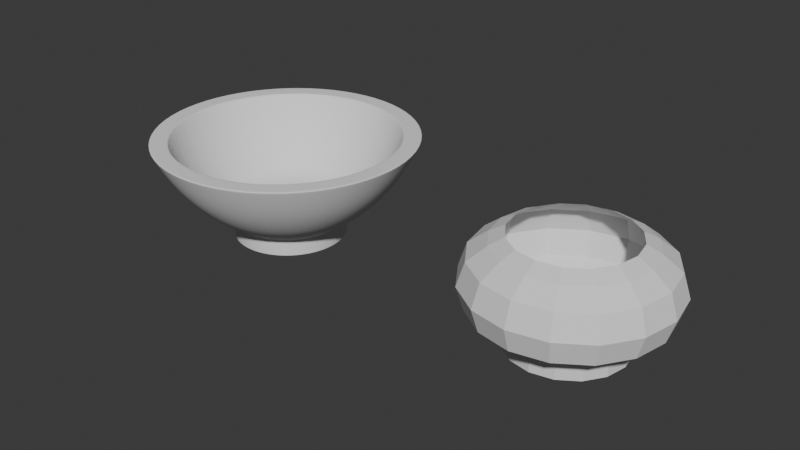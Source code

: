# Source: breakfast.blend  (saved by Blender 4.0.36; exported with 4.5.12 LTS)
import bpy
from mathutils import Matrix  # noqa: F401  (used for matrix-valued properties, if any)

bpy.ops.wm.read_factory_settings(use_empty=True)
scene = bpy.context.scene
scene.name = 'Scene'

# ---- collections
col_collection = bpy.data.collections.new('Collection'); scene.collection.children.link(col_collection)

# ---- world
world_world = bpy.data.worlds.new('World'); scene.world = world_world
world_world.use_nodes = True; world_world.node_tree.nodes.clear()
_N = world_world.node_tree.nodes; _L = world_world.node_tree.links
n0 = _N.new('ShaderNodeOutputWorld'); n0.name = 'World Output'; n0.location = (300, 300)
n1 = _N.new('ShaderNodeBackground'); n1.name = 'Background'; n1.location = (10, 300)
n1.inputs[0].default_value = (0.05088, 0.05088, 0.05088, 1.0)
_L.new(n1.outputs[0], n0.inputs[0])
n0.is_active_output = True
world_world.color = (0.05088, 0.05088, 0.05088)
world_world.use_sun_shadow = False
world_world.sun_shadow_jitter_overblur = 0.0

# ---- meshes
me_circle = bpy.data.meshes.new('Circle')
me_circle.from_pydata([(8.004e-09, 0.4655, 0.0), (-0.1781, 0.4301, 0.0), (-0.3292, 0.3292, 0.0), (-0.4301, 0.1781, 0.0), (-0.4655, -6.512e-09, 0.0), (-0.4301, -0.1781, 0.0), (-0.3292, -0.3292, 0.0), (-0.1781, -0.4301, 0.0), (8.004e-09, -0.4655, 0.0), (0.1781, -0.4301, 0.0), (0.3292, -0.3292, 0.0), (0.4301, -0.1781, 0.0), (0.4655, -6.512e-09, 0.0), (0.4301, 0.1781, 0.0), (0.3292, 0.3292, 0.0), (0.1781, 0.4301, 0.0), (5.967e-09, 0.5995, 0.174), (-0.2294, 0.5539, 0.174), (-0.4239, 0.4239, 0.174), (-0.5539, 0.2294, 0.174), (-0.5995, -4.475e-09, 0.174), (-0.5539, -0.2294, 0.174), (-0.4239, -0.4239, 0.174), (-0.2294, -0.5539, 0.174), (5.967e-09, -0.5995, 0.174), (0.2294, -0.5539, 0.174), (0.4239, -0.4239, 0.174), (0.5539, -0.2294, 0.174), (0.5995, -4.475e-09, 0.174), (0.5539, 0.2294, 0.174), (0.4239, 0.4239, 0.174), (0.2294, 0.5539, 0.174), (1.65e-08, 1.406, 1.071), (-0.5379, 1.299, 1.071), (-0.994, 0.994, 1.071), (-1.299, 0.5379, 1.071), (-1.406, -4.75e-10, 1.071), (-1.299, -0.5379, 1.071), (-0.994, -0.994, 1.071), (-0.5379, -1.299, 1.071), (1.65e-08, -1.406, 1.071), (0.5379, -1.299, 1.071), (0.994, -0.994, 1.071), (1.299, -0.5379, 1.071), (1.406, -4.75e-10, 1.071), (1.299, 0.5379, 1.071), (0.994, 0.994, 1.071), (0.5379, 1.299, 1.071), (-0.8534, -0.3535, 0.3984), (-1.05, -0.4351, 0.6227), (-1.19, -0.493, 0.8471), (-0.911, -0.911, 0.8471), (-0.8039, -0.8039, 0.6227), (-0.6532, -0.6532, 0.3984), (0.8534, 0.3535, 0.3984), (1.05, 0.4351, 0.6227), (1.19, 0.493, 0.8471), (0.911, 0.911, 0.8471), (0.8039, 0.8039, 0.6227), (0.6532, 0.6532, 0.3984), (-0.493, -1.19, 0.8471), (-0.4351, -1.05, 0.6227), (-0.3535, -0.8534, 0.3984), (0.493, 1.19, 0.8471), (0.4351, 1.05, 0.6227), (0.3535, 0.8534, 0.3984), (1.34e-08, -1.288, 0.8471), (1.001e-08, -1.137, 0.6227), (6.494e-09, -0.9237, 0.3984), (6.494e-09, 0.9237, 0.3984), (1.001e-08, 1.137, 0.6227), (1.34e-08, 1.288, 0.8471), (-0.493, 1.19, 0.8471), (-0.4351, 1.05, 0.6227), (-0.3535, 0.8534, 0.3984), (0.493, -1.19, 0.8471), (0.4351, -1.05, 0.6227), (0.3535, -0.8534, 0.3984), (-0.911, 0.911, 0.8471), (-0.8039, 0.8039, 0.6227), (-0.6532, 0.6532, 0.3984), (0.911, -0.911, 0.8471), (0.8039, -0.8039, 0.6227), (0.6532, -0.6532, 0.3984), (-1.19, 0.493, 0.8471), (-1.05, 0.4351, 0.6227), (-0.8534, 0.3535, 0.3984), (1.19, -0.493, 0.8471), (1.05, -0.4351, 0.6227), (0.8534, -0.3535, 0.3984), (-1.288, -1.175e-09, 0.8471), (-1.137, -9.995e-10, 0.6227), (-0.9237, -3.086e-09, 0.3984), (1.288, -1.175e-09, 0.8471), (1.137, -9.995e-10, 0.6227), (0.9237, -3.086e-09, 0.3984), (-0.5412, -0.5412, 0.2862), (0.5412, 0.5412, 0.2862), (-0.2929, -0.7071, 0.2862), (0.2929, 0.7071, 0.2862), (6.372e-09, -0.7654, 0.2862), (-0.2929, 0.7071, 0.2862), (0.2929, -0.7071, 0.2862), (-0.5412, 0.5412, 0.2862), (0.5412, -0.5412, 0.2862), (-0.7071, 0.2929, 0.2862), (0.7071, -0.2929, 0.2862), (-0.7654, -3.947e-09, 0.2862), (0.7654, -3.947e-09, 0.2862), (-0.7071, -0.2929, 0.2862), (0.7071, 0.2929, 0.2862), (6.372e-09, 0.7654, 0.2862), (-0.2294, 0.5539, 0.0), (5.967e-09, 0.5995, 0.0), (-0.4239, 0.4239, 0.0), (-0.5539, 0.2294, 0.0), (-0.5995, -4.475e-09, 0.0), (-0.5539, -0.2294, 0.0), (-0.4239, -0.4239, 0.0), (-0.2294, -0.5539, 0.0), (5.967e-09, -0.5995, 0.0), (0.2294, -0.5539, 0.0), (0.4239, -0.4239, 0.0), (0.5539, -0.2294, 0.0), (0.5995, -4.475e-09, 0.0), (0.5539, 0.2294, 0.0), (0.4239, 0.4239, 0.0), (0.2294, 0.5539, 0.0), (-0.1781, 0.4301, 0.0), (8.004e-09, 0.4655, 0.0), (-0.3292, 0.3292, 0.0), (-0.4301, 0.1781, 0.0), (-0.4655, -6.512e-09, 0.0), (-0.4301, -0.1781, 0.0), (-0.3292, -0.3292, 0.0), (-0.1781, -0.4301, 0.0), (8.004e-09, -0.4655, 0.0), (0.1781, -0.4301, 0.0), (0.3292, -0.3292, 0.0), (0.4301, -0.1781, 0.0), (0.4655, -6.512e-09, 0.0), (0.4301, 0.1781, 0.0), (0.3292, 0.3292, 0.0), (0.1781, 0.4301, 0.0), (-0.09092, 0.2195, 0.1186), (1.138e-08, 0.2376, 0.1186), (-0.168, 0.168, 0.1186), (-0.2195, 0.09092, 0.1186), (-0.2376, -9.822e-10, 0.1186), (-0.2195, -0.09092, 0.1186), (-0.168, -0.168, 0.1186), (-0.09092, -0.2195, 0.1186), (1.138e-08, -0.2376, 0.1186), (0.09092, -0.2195, 0.1186), (0.168, -0.168, 0.1186), (0.2195, -0.09092, 0.1186), (0.2376, -1.824e-10, 0.1186), (0.2195, 0.09092, 0.1186), (0.168, 0.168, 0.1186), (0.09092, 0.2195, 0.1186), (1.42e-08, 1.21, 1.071), (-0.463, 1.118, 1.071), (-0.8556, 0.8556, 1.071), (-1.118, 0.463, 1.071), (-1.21, -1.446e-09, 1.071), (-1.118, -0.463, 1.071), (-0.8556, -0.8556, 1.071), (-0.463, -1.118, 1.071), (1.42e-08, -1.21, 1.071), (0.463, -1.118, 1.071), (0.8556, -0.8556, 1.071), (1.118, -0.463, 1.071), (1.21, -1.446e-09, 1.071), (1.118, 0.463, 1.071), (0.8556, 0.8556, 1.071), (0.463, 1.118, 1.071), (2.046e-08, 1.107, 0.8458), (-0.4235, 1.022, 0.8458), (-0.7826, 0.7826, 0.8458), (-1.022, 0.4235, 0.8458), (-1.107, -1.959e-09, 0.8458), (-1.022, -0.4235, 0.8458), (-0.7826, -0.7826, 0.8458), (-0.4235, -1.022, 0.8458), (2.046e-08, -1.107, 0.8458), (0.4235, -1.022, 0.8458), (0.7826, -0.7826, 0.8458), (1.022, -0.4235, 0.8458), (1.107, -1.959e-09, 0.8458), (1.022, 0.4235, 0.8458), (0.7826, 0.7826, 0.8458), (0.4235, 1.022, 0.8458), (2.652e-08, 0.9682, 0.6227), (-0.3705, 0.8945, 0.6227), (-0.6846, 0.6846, 0.6227), (-0.8945, 0.3705, 0.6227), (-0.9682, -1.714e-09, 0.6227), (-0.8945, -0.3705, 0.6227), (-0.6846, -0.6846, 0.6227), (-0.3705, -0.8945, 0.6227), (2.652e-08, -0.9682, 0.6227), (0.3705, -0.8945, 0.6227), (0.6846, -0.6846, 0.6227), (0.8945, -0.3705, 0.6227), (0.9682, -1.714e-09, 0.6227), (0.8945, 0.3705, 0.6227), (0.6846, 0.6846, 0.6227), (0.3705, 0.8945, 0.6227), (2.221e-08, 0.7852, 0.4091), (-0.3005, 0.7254, 0.4091), (-0.5552, 0.5552, 0.4091), (-0.7254, 0.3005, 0.4091), (-0.7852, -1.39e-09, 0.4091), (-0.7254, -0.3005, 0.4091), (-0.5552, -0.5552, 0.4091), (-0.3005, -0.7254, 0.4091), (2.221e-08, -0.7852, 0.4091), (0.3005, -0.7254, 0.4091), (0.5552, -0.5552, 0.4091), (0.7254, -0.3005, 0.4091), (0.7852, -1.39e-09, 0.4091), (0.7254, 0.3005, 0.4091), (0.5552, 0.5552, 0.4091), (0.3005, 0.7254, 0.4091), (1.935e-08, 0.3621, 0.2857), (-0.1386, 0.3345, 0.2857), (-0.256, 0.256, 0.2857), (-0.3345, 0.1386, 0.2857), (-0.3621, -6.329e-10, 0.2857), (-0.3345, -0.1386, 0.2857), (-0.256, -0.256, 0.2857), (-0.1386, -0.3345, 0.2857), (1.935e-08, -0.3621, 0.2857), (0.1386, -0.3345, 0.2857), (0.256, -0.256, 0.2857), (0.3345, -0.1386, 0.2857), (0.3621, -1.142e-09, 0.2857), (0.3345, 0.1386, 0.2857), (0.256, 0.256, 0.2857), (0.1386, 0.3345, 0.2857), (0.4708, 1.137, 1.071), (0.87, 0.87, 1.071), (1.444e-08, -1.23, 1.071), (-0.4708, -1.137, 1.071), (-0.4708, 1.137, 1.071), (1.444e-08, 1.23, 1.071), (0.4708, -1.137, 1.071), (-0.87, 0.87, 1.071), (0.87, -0.87, 1.071), (-1.137, 0.4708, 1.071), (1.137, -0.4708, 1.071), (-1.23, -1.345e-09, 1.071), (1.23, -1.345e-09, 1.071), (-1.137, -0.4708, 1.071), (1.137, 0.4708, 1.071), (-0.87, -0.87, 1.071), (0.5282, 1.275, 1.071), (1.62e-08, -1.38, 1.071), (-0.5282, 1.275, 1.071), (0.5282, -1.275, 1.071), (-0.976, 0.976, 1.071), (0.976, -0.976, 1.071), (-1.275, 0.5282, 1.071), (1.275, -0.5282, 1.071), (-1.38, -6.013e-10, 1.071), (1.38, -6.013e-10, 1.071), (-1.275, -0.5282, 1.071), (1.275, 0.5282, 1.071), (-0.976, -0.976, 1.071), (0.976, 0.976, 1.071), (-0.5282, -1.275, 1.071), (1.62e-08, 1.38, 1.071), (1.109, 0.4594, 1.051), (1.2, -1.493e-09, 1.051), (-0.8489, -0.8489, 1.051), (-1.109, -0.4594, 1.051), (0.8489, 0.8489, 1.051), (-0.4594, -1.109, 1.051), (0.4594, 1.109, 1.051), (1.477e-08, -1.2, 1.051), (-0.4594, 1.109, 1.051), (1.477e-08, 1.2, 1.051), (0.4594, -1.109, 1.051), (-0.8489, 0.8489, 1.051), (0.8489, -0.8489, 1.051), (-1.109, 0.4594, 1.051), (1.109, -0.4594, 1.051), (-1.2, -1.493e-09, 1.051), (-1.287, -0.5333, 1.048), (1.287, 0.5333, 1.048), (1.617e-08, 1.393, 1.048), (-0.9853, -0.9853, 1.048), (0.9853, 0.9853, 1.048), (-0.5333, -1.287, 1.048), (0.5333, 1.287, 1.048), (1.617e-08, -1.393, 1.048), (-0.5333, 1.287, 1.048), (0.5333, -1.287, 1.048), (-0.9853, 0.9853, 1.048), (0.9853, -0.9853, 1.048), (-1.287, 0.5333, 1.048), (1.287, -0.5333, 1.048), (-1.393, -5.478e-10, 1.048), (1.393, -5.478e-10, 1.048), (-0.2387, 0.5762, 0.2857), (1.841e-08, 0.6236, 0.2857), (-0.441, 0.441, 0.2857), (-0.5762, 0.2387, 0.2857), (-0.6236, -1.87e-09, 0.2857), (-0.5762, -0.2387, 0.2857), (-0.441, -0.441, 0.2857), (-0.2387, -0.5762, 0.2857), (1.841e-08, -0.6236, 0.2857), (0.2387, -0.5762, 0.2857), (0.441, -0.441, 0.2857), (0.5762, -0.2387, 0.2857), (0.6236, -1.87e-09, 0.2857), (0.5762, 0.2387, 0.2857), (0.441, 0.441, 0.2857), (0.2387, 0.5762, 0.2857), (-0.4305, -0.4305, 0.1804), (0.4305, 0.4305, 0.1804), (-0.233, -0.5625, 0.1804), (0.233, 0.5625, 0.1804), (5.99e-09, -0.6089, 0.1804), (-0.233, 0.5625, 0.1804), (0.233, -0.5625, 0.1804), (-0.4305, 0.4305, 0.1804), (0.4305, -0.4305, 0.1804), (-0.5625, 0.233, 0.1804), (0.5625, -0.233, 0.1804), (-0.6089, -4.446e-09, 0.1804), (0.6089, -4.446e-09, 0.1804), (-0.5625, -0.233, 0.1804), (0.5625, 0.233, 0.1804), (5.99e-09, 0.6089, 0.1804), (0.4239, -0.4239, 0.1661), (0.5539, -0.2294, 0.1661), (-0.5539, 0.2294, 0.1661), (-0.5995, -4.475e-09, 0.1661), (0.5995, -4.475e-09, 0.1661), (-0.5539, -0.2294, 0.1661), (0.5539, 0.2294, 0.1661), (-0.4239, -0.4239, 0.1661), (0.4239, 0.4239, 0.1661), (-0.2294, -0.5539, 0.1661), (0.2294, 0.5539, 0.1661), (5.967e-09, -0.5995, 0.1661), (5.967e-09, 0.5995, 0.1661), (-0.2294, 0.5539, 0.1661), (0.2294, -0.5539, 0.1661), (-0.4239, 0.4239, 0.1661), (0.5539, -0.2294, 0.006126), (-0.5995, -4.475e-09, 0.006126), (0.5995, -4.475e-09, 0.006126), (-0.5539, -0.2294, 0.006126), (0.5539, 0.2294, 0.006126), (-0.4239, -0.4239, 0.006126), (0.4239, 0.4239, 0.006126), (-0.2294, -0.5539, 0.006126), (0.2294, 0.5539, 0.006126), (5.967e-09, -0.5995, 0.006126), (-0.2294, 0.5539, 0.006126), (0.2294, -0.5539, 0.006126), (-0.4239, 0.4239, 0.006126), (0.4239, -0.4239, 0.006126), (-0.5539, 0.2294, 0.006126), (5.967e-09, 0.5995, 0.006126), (-0.2272, 0.5485, 0.0), (6.056e-09, 0.5937, 0.0), (-0.4198, 0.4198, 0.0), (-0.5485, 0.2272, 0.0), (-0.5937, -4.565e-09, 0.0), (-0.5485, -0.2272, 0.0), (-0.4198, -0.4198, 0.0), (-0.2272, -0.5485, 0.0), (6.056e-09, -0.5937, 0.0), (0.2272, -0.5485, 0.0), (0.4198, -0.4198, 0.0), (0.5485, -0.2272, 0.0), (0.5937, -4.565e-09, 0.0), (0.5485, 0.2272, 0.0), (0.4198, 0.4198, 0.0), (0.2272, 0.5485, 0.0), (-0.1818, 0.4389, 0.0), (-0.336, 0.336, 0.0), (-0.4389, 0.1818, 0.0), (-0.4751, -6.366e-09, 0.0), (-0.4389, -0.1818, 0.0), (-0.336, -0.336, 0.0), (-0.1818, -0.4389, 0.0), (7.858e-09, -0.4751, 0.0), (0.1818, -0.4389, 0.0), (0.336, -0.336, 0.0), (0.4389, -0.1818, 0.0), (0.4751, -6.366e-09, 0.0), (0.4389, 0.1818, 0.0), (0.336, 0.336, 0.0), (0.1818, 0.4389, 0.0), (7.858e-09, 0.4751, 0.0), (8.004e-09, -0.4655, 0.005181), (-0.1781, -0.4301, 0.005181), (-0.1781, 0.4301, 0.005181), (8.004e-09, 0.4655, 0.005181), (0.1781, 0.4301, 0.005181), (0.1781, -0.4301, 0.005181), (-0.3292, 0.3292, 0.005181), (0.3292, -0.3292, 0.005181), (-0.4301, 0.1781, 0.005181), (0.4301, -0.1781, 0.005181), (-0.4655, -6.512e-09, 0.005181), (0.4655, -6.512e-09, 0.005181), (-0.4301, -0.1781, 0.005181), (0.4301, 0.1781, 0.005181), (-0.3292, -0.3292, 0.005181), (0.3292, 0.3292, 0.005181), (8.004e-09, -0.4655, 0.097), (-0.1781, 0.4301, 0.097), (0.1781, -0.4301, 0.097), (-0.3292, 0.3292, 0.097), (0.3292, -0.3292, 0.097), (-0.4301, 0.1781, 0.097), (0.4301, -0.1781, 0.097), (-0.4655, -6.512e-09, 0.097), (0.4655, -6.512e-09, 0.097), (-0.4301, -0.1781, 0.097), (0.4301, 0.1781, 0.097), (-0.3292, -0.3292, 0.097), (0.3292, 0.3292, 0.097), (-0.1781, -0.4301, 0.097), (8.004e-09, 0.4655, 0.097), (0.1781, 0.4301, 0.097), (-0.1781, 0.4301, 0.1186), (8.004e-09, 0.4655, 0.1186), (-0.3292, 0.3292, 0.1186), (-0.4301, 0.1781, 0.1186), (-0.4655, -6.512e-09, 0.1186), (-0.4301, -0.1781, 0.1186), (-0.3292, -0.3292, 0.1186), (-0.1781, -0.4301, 0.1186), (8.004e-09, -0.4655, 0.1186), (0.1781, -0.4301, 0.1186), (0.3292, -0.3292, 0.1186), (0.4301, -0.1781, 0.1186), (0.4655, -6.512e-09, 0.1186), (0.4301, 0.1781, 0.1186), (0.3292, 0.3292, 0.1186), (0.1781, 0.4301, 0.1186)], [], [(337, 336, 26, 27), (339, 338, 19, 20), (340, 337, 27, 28), (341, 339, 20, 21), (342, 340, 28, 29), (343, 341, 21, 22), (344, 342, 29, 30), (345, 343, 22, 23), (346, 344, 30, 31), (347, 345, 23, 24), (349, 348, 16, 17), (348, 346, 31, 16), (350, 347, 24, 25), (351, 349, 17, 18), (336, 350, 25, 26), (338, 351, 18, 19), (291, 288, 37, 38), (292, 289, 45, 46), (293, 291, 38, 39), (294, 292, 46, 47), (295, 293, 39, 40), (296, 290, 32, 33), (290, 294, 47, 32), (297, 295, 40, 41), (298, 296, 33, 34), (299, 297, 41, 42), (300, 298, 34, 35), (301, 299, 42, 43), (302, 300, 35, 36), (303, 301, 43, 44), (288, 302, 36, 37), (289, 303, 44, 45), (110, 108, 95, 54), (54, 95, 94, 55), (55, 94, 93, 56), (109, 107, 92, 48), (48, 92, 91, 49), (49, 91, 90, 50), (108, 106, 89, 95), (95, 89, 88, 94), (94, 88, 87, 93), (107, 105, 86, 92), (92, 86, 85, 91), (91, 85, 84, 90), (106, 104, 83, 89), (89, 83, 82, 88), (88, 82, 81, 87), (105, 103, 80, 86), (86, 80, 79, 85), (85, 79, 78, 84), (104, 102, 77, 83), (83, 77, 76, 82), (82, 76, 75, 81), (103, 101, 74, 80), (80, 74, 73, 79), (79, 73, 72, 78), (102, 100, 68, 77), (77, 68, 67, 76), (76, 67, 66, 75), (111, 99, 65, 69), (69, 65, 64, 70), (70, 64, 63, 71), (101, 111, 69, 74), (74, 69, 70, 73), (73, 70, 71, 72), (100, 98, 62, 68), (68, 62, 61, 67), (67, 61, 60, 66), (99, 97, 59, 65), (65, 59, 58, 64), (64, 58, 57, 63), (98, 96, 53, 62), (62, 53, 52, 61), (61, 52, 51, 60), (97, 110, 54, 59), (59, 54, 55, 58), (58, 55, 56, 57), (96, 109, 48, 53), (53, 48, 49, 52), (52, 49, 50, 51), (320, 333, 109, 96), (321, 334, 110, 97), (322, 320, 96, 98), (323, 321, 97, 99), (324, 322, 98, 100), (325, 335, 111, 101), (335, 323, 99, 111), (326, 324, 100, 102), (327, 325, 101, 103), (328, 326, 102, 104), (329, 327, 103, 105), (330, 328, 104, 106), (331, 329, 105, 107), (332, 330, 106, 108), (333, 331, 107, 109), (334, 332, 108, 110), (2, 3, 131, 130), (368, 369, 113, 112), (370, 368, 112, 114), (371, 370, 114, 115), (372, 371, 115, 116), (373, 372, 116, 117), (374, 373, 117, 118), (375, 374, 118, 119), (376, 375, 119, 120), (377, 376, 120, 121), (378, 377, 121, 122), (379, 378, 122, 123), (380, 379, 123, 124), (381, 380, 124, 125), (382, 381, 125, 126), (383, 382, 126, 127), (369, 383, 127, 113), (429, 416, 440, 439), (10, 11, 139, 138), (3, 4, 132, 131), (11, 12, 140, 139), (4, 5, 133, 132), (12, 13, 141, 140), (5, 6, 134, 133), (13, 14, 142, 141), (6, 7, 135, 134), (14, 15, 143, 142), (7, 8, 136, 135), (0, 1, 128, 129), (15, 0, 129, 143), (8, 9, 137, 136), (1, 2, 130, 128), (9, 10, 138, 137), (144, 146, 147, 148, 149, 150, 151, 152, 153, 154, 155, 156, 157, 158, 159, 145), (430, 417, 432, 433), (431, 430, 433, 447), (416, 418, 441, 440), (417, 419, 434, 432), (418, 420, 442, 441), (419, 421, 435, 434), (420, 422, 443, 442), (421, 423, 436, 435), (422, 424, 444, 443), (423, 425, 437, 436), (424, 426, 445, 444), (425, 427, 438, 437), (426, 428, 446, 445), (427, 429, 439, 438), (428, 431, 447, 446), (240, 241, 174, 175), (242, 243, 167, 168), (244, 245, 160, 161), (245, 240, 175, 160), (246, 242, 168, 169), (247, 244, 161, 162), (248, 246, 169, 170), (249, 247, 162, 163), (250, 248, 170, 171), (251, 249, 163, 164), (252, 250, 171, 172), (253, 251, 164, 165), (254, 252, 172, 173), (255, 253, 165, 166), (241, 254, 173, 174), (243, 255, 166, 167), (272, 273, 188, 189), (274, 275, 181, 182), (276, 272, 189, 190), (277, 274, 182, 183), (278, 276, 190, 191), (279, 277, 183, 184), (280, 281, 176, 177), (281, 278, 191, 176), (282, 279, 184, 185), (283, 280, 177, 178), (284, 282, 185, 186), (285, 283, 178, 179), (286, 284, 186, 187), (287, 285, 179, 180), (273, 286, 187, 188), (275, 287, 180, 181), (187, 186, 202, 203), (180, 179, 195, 196), (188, 187, 203, 204), (181, 180, 196, 197), (189, 188, 204, 205), (182, 181, 197, 198), (190, 189, 205, 206), (183, 182, 198, 199), (191, 190, 206, 207), (184, 183, 199, 200), (177, 176, 192, 193), (176, 191, 207, 192), (185, 184, 200, 201), (178, 177, 193, 194), (186, 185, 201, 202), (179, 178, 194, 195), (193, 192, 208, 209), (192, 207, 223, 208), (201, 200, 216, 217), (194, 193, 209, 210), (202, 201, 217, 218), (195, 194, 210, 211), (203, 202, 218, 219), (196, 195, 211, 212), (204, 203, 219, 220), (197, 196, 212, 213), (205, 204, 220, 221), (198, 197, 213, 214), (206, 205, 221, 222), (199, 198, 214, 215), (207, 206, 222, 223), (200, 199, 215, 216), (214, 213, 309, 310), (222, 221, 317, 318), (215, 214, 310, 311), (223, 222, 318, 319), (216, 215, 311, 312), (209, 208, 305, 304), (208, 223, 319, 305), (217, 216, 312, 313), (210, 209, 304, 306), (218, 217, 313, 314), (211, 210, 306, 307), (219, 218, 314, 315), (212, 211, 307, 308), (220, 219, 315, 316), (213, 212, 308, 309), (221, 220, 316, 317), (225, 224, 239, 238, 237, 236, 235, 234, 233, 232, 231, 230, 229, 228, 227, 226), (270, 268, 255, 243), (269, 267, 254, 241), (268, 266, 253, 255), (267, 265, 252, 254), (266, 264, 251, 253), (265, 263, 250, 252), (264, 262, 249, 251), (263, 261, 248, 250), (262, 260, 247, 249), (261, 259, 246, 248), (260, 258, 244, 247), (259, 257, 242, 246), (271, 256, 240, 245), (258, 271, 245, 244), (257, 270, 243, 242), (256, 269, 241, 240), (47, 46, 269, 256), (40, 39, 270, 257), (33, 32, 271, 258), (32, 47, 256, 271), (41, 40, 257, 259), (34, 33, 258, 260), (42, 41, 259, 261), (35, 34, 260, 262), (43, 42, 261, 263), (36, 35, 262, 264), (44, 43, 263, 265), (37, 36, 264, 266), (45, 44, 265, 267), (38, 37, 266, 268), (46, 45, 267, 269), (39, 38, 268, 270), (165, 164, 287, 275), (172, 171, 286, 273), (164, 163, 285, 287), (171, 170, 284, 286), (163, 162, 283, 285), (170, 169, 282, 284), (162, 161, 280, 283), (169, 168, 279, 282), (160, 175, 278, 281), (161, 160, 281, 280), (168, 167, 277, 279), (175, 174, 276, 278), (167, 166, 274, 277), (174, 173, 272, 276), (166, 165, 275, 274), (173, 172, 273, 272), (56, 93, 303, 289), (50, 90, 302, 288), (93, 87, 301, 303), (90, 84, 300, 302), (87, 81, 299, 301), (84, 78, 298, 300), (81, 75, 297, 299), (78, 72, 296, 298), (75, 66, 295, 297), (71, 63, 294, 290), (72, 71, 290, 296), (66, 60, 293, 295), (63, 57, 292, 294), (60, 51, 291, 293), (57, 56, 289, 292), (51, 50, 288, 291), (224, 225, 304, 305), (225, 226, 306, 304), (226, 227, 307, 306), (227, 228, 308, 307), (228, 229, 309, 308), (229, 230, 310, 309), (230, 231, 311, 310), (231, 232, 312, 311), (232, 233, 313, 312), (233, 234, 314, 313), (234, 235, 315, 314), (235, 236, 316, 315), (236, 237, 317, 316), (237, 238, 318, 317), (238, 239, 319, 318), (239, 224, 305, 319), (29, 28, 332, 334), (21, 20, 331, 333), (28, 27, 330, 332), (20, 19, 329, 331), (27, 26, 328, 330), (19, 18, 327, 329), (26, 25, 326, 328), (18, 17, 325, 327), (25, 24, 324, 326), (16, 31, 323, 335), (17, 16, 335, 325), (24, 23, 322, 324), (31, 30, 321, 323), (23, 22, 320, 322), (30, 29, 334, 321), (22, 21, 333, 320), (366, 364, 351, 338), (365, 363, 350, 336), (364, 362, 349, 351), (363, 361, 347, 350), (367, 360, 346, 348), (362, 367, 348, 349), (361, 359, 345, 347), (360, 358, 344, 346), (359, 357, 343, 345), (358, 356, 342, 344), (357, 355, 341, 343), (356, 354, 340, 342), (355, 353, 339, 341), (354, 352, 337, 340), (353, 366, 338, 339), (352, 365, 336, 337), (123, 122, 365, 352), (116, 115, 366, 353), (124, 123, 352, 354), (117, 116, 353, 355), (125, 124, 354, 356), (118, 117, 355, 357), (126, 125, 356, 358), (119, 118, 357, 359), (127, 126, 358, 360), (120, 119, 359, 361), (112, 113, 367, 362), (113, 127, 360, 367), (121, 120, 361, 363), (114, 112, 362, 364), (122, 121, 363, 365), (115, 114, 364, 366), (399, 398, 383, 369), (398, 397, 382, 383), (397, 396, 381, 382), (396, 395, 380, 381), (395, 394, 379, 380), (394, 393, 378, 379), (393, 392, 377, 378), (392, 391, 376, 377), (391, 390, 375, 376), (390, 389, 374, 375), (389, 388, 373, 374), (388, 387, 372, 373), (387, 386, 371, 372), (386, 385, 370, 371), (385, 384, 368, 370), (384, 399, 369, 368), (1, 0, 399, 384), (2, 1, 384, 385), (3, 2, 385, 386), (4, 3, 386, 387), (5, 4, 387, 388), (6, 5, 388, 389), (7, 6, 389, 390), (8, 7, 390, 391), (9, 8, 391, 392), (10, 9, 392, 393), (11, 10, 393, 394), (12, 11, 394, 395), (13, 12, 395, 396), (14, 13, 396, 397), (15, 14, 397, 398), (0, 15, 398, 399), (142, 143, 404, 415), (134, 135, 401, 414), (141, 142, 415, 413), (133, 134, 414, 412), (140, 141, 413, 411), (132, 133, 412, 410), (139, 140, 411, 409), (131, 132, 410, 408), (138, 139, 409, 407), (130, 131, 408, 406), (137, 138, 407, 405), (128, 130, 406, 402), (136, 137, 405, 400), (143, 129, 403, 404), (129, 128, 402, 403), (135, 136, 400, 401), (415, 404, 431, 428), (414, 401, 429, 427), (413, 415, 428, 426), (412, 414, 427, 425), (411, 413, 426, 424), (410, 412, 425, 423), (409, 411, 424, 422), (408, 410, 423, 421), (407, 409, 422, 420), (406, 408, 421, 419), (405, 407, 420, 418), (402, 406, 419, 417), (400, 405, 418, 416), (404, 403, 430, 431), (403, 402, 417, 430), (401, 400, 416, 429), (144, 145, 433, 432), (146, 144, 432, 434), (147, 146, 434, 435), (148, 147, 435, 436), (149, 148, 436, 437), (150, 149, 437, 438), (151, 150, 438, 439), (152, 151, 439, 440), (153, 152, 440, 441), (154, 153, 441, 442), (155, 154, 442, 443), (156, 155, 443, 444), (157, 156, 444, 445), (158, 157, 445, 446), (159, 158, 446, 447), (145, 159, 447, 433)])
me_circle.polygons.foreach_set('use_smooth', [True] * 434)
_uv = me_circle.uv_layers.new(name='UVMap')
_uv.uv.foreach_set('vector', [0.0, 0.0, 0.0, 0.0, 0.0, 0.0, 0.0, 0.0, 0.0, 0.0, 0.0, 0.0, 0.0, 0.0, 0.0, 0.0, 0.0, 0.0, 0.0, 0.0, 0.0, 0.0, 0.0, 0.0, 0.0, 0.0, 0.0, 0.0, 0.0, 0.0, 0.0, 0.0, 0.0, 0.0, 0.0, 0.0, 0.0, 0.0, 0.0, 0.0, 0.0, 0.0, 0.0, 0.0, 0.0, 0.0, 0.0, 0.0, 0.0, 0.0, 0.0, 0.0, 0.0, 0.0, 0.0, 0.0, 0.0, 0.0, 0.0, 0.0, 0.0, 0.0, 0.0, 0.0, 0.0, 0.0, 0.0, 0.0, 0.0, 0.0, 0.0, 0.0, 0.0, 0.0, 0.0, 0.0, 0.0, 0.0, 0.0, 0.0, 0.0, 0.0, 0.0, 0.0, 0.0, 0.0, 0.0, 0.0, 0.0, 0.0, 0.0, 0.0, 0.0, 0.0, 0.0, 0.0, 0.0, 0.0, 0.0, 0.0, 0.0, 0.0, 0.0, 0.0, 0.0, 0.0, 0.0, 0.0, 0.0, 0.0, 0.0, 0.0, 0.0, 0.0, 0.0, 0.0, 0.0, 0.0, 0.0, 0.0, 0.0, 0.0, 0.0, 0.0, 0.0, 0.0, 0.0, 0.0, 0.0, 0.0, 0.0, 0.0, 0.0, 0.0, 0.0, 0.0, 0.0, 0.0, 0.0, 0.0, 0.0, 0.0, 0.0, 0.0, 0.0, 0.0, 0.0, 0.0, 0.0, 0.0, 0.0, 0.0, 0.0, 0.0, 0.0, 0.0, 0.0, 0.0, 0.0, 0.0, 0.0, 0.0, 0.0, 0.0, 0.0, 0.0, 0.0, 0.0, 0.0, 0.0, 0.0, 0.0, 0.0, 0.0, 0.0, 0.0, 0.0, 0.0, 0.0, 0.0, 0.0, 0.0, 0.0, 0.0, 0.0, 0.0, 0.0, 0.0, 0.0, 0.0, 0.0, 0.0, 0.0, 0.0, 0.0, 0.0, 0.0, 0.0, 0.0, 0.0, 0.0, 0.0, 0.0, 0.0, 0.0, 0.0, 0.0, 0.0, 0.0, 0.0, 0.0, 0.0, 0.0, 0.0, 0.0, 0.0, 0.0, 0.0, 0.0, 0.0, 0.0, 0.0, 0.0, 0.0, 0.0, 0.0, 0.0, 0.0, 0.0, 0.0, 0.0, 0.0, 0.0, 0.0, 0.0, 0.0, 0.0, 0.0, 0.0, 0.0, 0.0, 0.0, 0.0, 0.0, 0.0, 0.0, 0.0, 0.0, 0.0, 0.0, 0.0, 0.0, 0.0, 0.0, 0.0, 0.0, 0.0, 0.0, 0.0, 0.0, 0.0, 0.0, 0.0, 0.0, 0.0, 0.0, 0.0, 0.0, 0.0, 0.0, 0.0, 0.0, 0.0, 0.0, 0.0, 0.0, 0.0, 0.0, 0.0, 0.0, 0.0, 0.0, 0.0, 0.0, 0.0, 0.0, 0.0, 0.0, 0.0, 0.0, 0.0, 0.0, 0.0, 0.0, 0.0, 0.0, 0.0, 0.0, 0.0, 0.0, 0.0, 0.0, 0.0, 0.0, 0.0, 0.0, 0.0, 0.0, 0.0, 0.0, 0.0, 0.0, 0.0, 0.0, 0.0, 0.0, 0.0, 0.0, 0.0, 0.0, 0.0, 0.0, 0.0, 0.0, 0.0, 0.0, 0.0, 0.0, 0.0, 0.0, 0.0, 0.0, 0.0, 0.0, 0.0, 0.0, 0.0, 0.0, 0.0, 0.0, 0.0, 0.0, 0.0, 0.0, 0.0, 0.0, 0.0, 0.0, 0.0, 0.0, 0.0, 0.0, 0.0, 0.0, 0.0, 0.0, 0.0, 0.0, 0.0, 0.0, 0.0, 0.0, 0.0, 0.0, 0.0, 0.0, 0.0, 0.0, 0.0, 0.0, 0.0, 0.0, 0.0, 0.0, 0.0, 0.0, 0.0, 0.0, 0.0, 0.0, 0.0, 0.0, 0.0, 0.0, 0.0, 0.0, 0.0, 0.0, 0.0, 0.0, 0.0, 0.0, 0.0, 0.0, 0.0, 0.0, 0.0, 0.0, 0.0, 0.0, 0.0, 0.0, 0.0, 0.0, 0.0, 0.0, 0.0, 0.0, 0.0, 0.0, 0.0, 0.0, 0.0, 0.0, 0.0, 0.0, 0.0, 0.0, 0.0, 0.0, 0.0, 0.0, 0.0, 0.0, 0.0, 0.0, 0.0, 0.0, 0.0, 0.0, 0.0, 0.0, 0.0, 0.0, 0.0, 0.0, 0.0, 0.0, 0.0, 0.0, 0.0, 0.0, 0.0, 0.0, 0.0, 0.0, 0.0, 0.0, 0.0, 0.0, 0.0, 0.0, 0.0, 0.0, 0.0, 0.0, 0.0, 0.0, 0.0, 0.0, 0.0, 0.0, 0.0, 0.0, 0.0, 0.0, 0.0, 0.0, 0.0, 0.0, 0.0, 0.0, 0.0, 0.0, 0.0, 0.0, 0.0, 0.0, 0.0, 0.0, 0.0, 0.0, 0.0, 0.0, 0.0, 0.0, 0.0, 0.0, 0.0, 0.0, 0.0, 0.0, 0.0, 0.0, 0.0, 0.0, 0.0, 0.0, 0.0, 0.0, 0.0, 0.0, 0.0, 0.0, 0.0, 0.0, 0.0, 0.0, 0.0, 0.0, 0.0, 0.0, 0.0, 0.0, 0.0, 0.0, 0.0, 0.0, 0.0, 0.0, 0.0, 0.0, 0.0, 0.0, 0.0, 0.0, 0.0, 0.0, 0.0, 0.0, 0.0, 0.0, 0.0, 0.0, 0.0, 0.0, 0.0, 0.0, 0.0, 0.0, 0.0, 0.0, 0.0, 0.0, 0.0, 0.0, 0.0, 0.0, 0.0, 0.0, 0.0, 0.0, 0.0, 0.0, 0.0, 0.0, 0.0, 0.0, 0.0, 0.0, 0.0, 0.0, 0.0, 0.0, 0.0, 0.0, 0.0, 0.0, 0.0, 0.0, 0.0, 0.0, 0.0, 0.0, 0.0, 0.0, 0.0, 0.0, 0.0, 0.0, 0.0, 0.0, 0.0, 0.0, 0.0, 0.0, 0.0, 0.0, 0.0, 0.0, 0.0, 0.0, 0.0, 0.0, 0.0, 0.0, 0.0, 0.0, 0.0, 0.0, 0.0, 0.0, 0.0, 0.0, 0.0, 0.0, 0.0, 0.0, 0.0, 0.0, 0.0, 0.0, 0.0, 0.0, 0.0, 0.0, 0.0, 0.0, 0.0, 0.0, 0.0, 0.0, 0.0, 0.0, 0.0, 0.0, 0.0, 0.0, 0.0, 0.0, 0.0, 0.0, 0.0, 0.0, 0.0, 0.0, 0.0, 0.0, 0.0, 0.0, 0.0, 0.0, 0.0, 0.0, 0.0, 0.0, 0.0, 0.0, 0.0, 0.0, 0.0, 0.0, 0.0, 0.0, 0.0, 0.0, 0.0, 0.0, 0.0, 0.0, 0.0, 0.0, 0.0, 0.0, 0.0, 0.0, 0.0, 0.0, 0.0, 0.0, 0.0, 0.0, 0.0, 0.0, 0.0, 0.0, 0.0, 0.0, 0.0, 0.0, 0.0, 0.0, 0.0, 0.0, 0.0, 0.0, 0.0, 0.0, 0.0, 0.0, 0.0, 0.0, 0.0, 0.0, 0.0, 0.0, 0.0, 0.0, 0.0, 0.0, 0.0, 0.0, 0.0, 0.0, 0.0, 0.0, 0.0, 0.0, 0.0, 0.0, 0.0, 0.0, 0.0, 0.0, 0.0, 0.0, 0.0, 0.0, 0.0, 0.0, 0.0, 0.0, 0.0, 0.0, 0.0, 0.0, 0.0, 0.0, 0.0, 0.0, 0.0, 0.0, 0.0, 0.0, 0.0, 0.0, 0.0, 0.0, 0.0, 0.0, 0.0, 0.0, 0.0, 0.0, 0.0, 0.0, 0.0, 0.0, 0.0, 0.0, 0.0, 0.0, 0.0, 0.0, 0.0, 0.0, 0.0, 0.0, 0.0, 0.0, 0.0, 0.0, 0.0, 0.0, 0.0, 0.0, 0.0, 0.0, 0.0, 0.0, 0.0, 0.0, 0.0, 0.0, 0.0, 0.0, 0.0, 0.0, 0.0, 0.0, 0.0, 0.0, 0.0, 0.0, 0.0, 0.0, 0.0, 0.0, 0.0, 0.0, 0.0, 0.0, 0.0, 0.0, 0.0, 0.0, 0.0, 0.0, 0.0, 0.0, 0.0, 0.0, 0.0, 0.0, 0.0, 0.0, 0.0, 0.0, 0.0, 0.0, 0.0, 0.0, 0.0, 0.0, 0.0, 0.0, 0.0, 0.0, 0.0, 0.0, 0.0, 0.0, 0.0, 0.0, 0.0, 0.0, 0.0, 0.0, 0.0, 0.0, 0.0, 0.0, 0.0, 0.0, 0.0, 0.0, 0.0, 0.0, 0.0, 0.0, 0.0, 0.0, 0.0, 0.0, 0.0, 0.0, 0.0, 0.0, 0.0, 0.0, 0.0, 0.0, 0.0, 0.0, 0.0, 0.0, 0.0, 0.0, 0.0, 0.0, 0.0, 0.0, 0.0, 0.0, 0.0, 0.0, 0.0, 0.0, 0.0, 0.0, 0.0, 0.0, 0.0, 0.0, 0.0, 0.0, 0.0, 0.0, 0.0, 0.0, 0.0, 0.0, 0.0, 0.0, 0.0, 0.0, 0.0, 0.0, 0.0, 0.0, 0.0, 0.0, 0.0, 0.0, 0.0, 0.0, 0.0, 0.0, 0.0, 0.0, 0.0, 0.0, 0.0, 0.0, 0.0, 0.0, 0.0, 0.0, 0.0, 0.0, 0.0, 0.0, 0.0, 0.0, 0.0, 0.0, 0.0, 0.0, 0.0, 0.0, 0.0, 0.0, 0.0, 0.0, 0.0, 0.0, 0.0, 0.0, 0.0, 0.0, 0.0, 0.0, 0.0, 0.0, 0.0, 0.0, 0.0, 0.0, 0.0, 0.0, 0.0, 0.0, 0.0, 0.0, 0.0, 0.0, 0.0, 0.0, 0.0, 0.0, 0.0, 0.0, 0.0, 0.0, 0.0, 0.0, 0.0, 0.0, 0.0, 0.0, 0.0, 0.0, 0.0, 0.0, 0.0, 0.0, 0.0, 0.0, 0.0, 0.0, 0.0, 0.0, 0.0, 0.0, 0.0, 0.0, 0.0, 0.0, 0.0, 0.0, 0.0, 0.0, 0.0, 0.0, 0.0, 0.0, 0.0, 0.0, 0.0, 0.0, 0.0, 0.0, 0.0, 0.0, 0.0, 0.0, 0.0, 0.0, 0.0, 0.0, 0.0, 0.0, 0.0, 0.0, 0.0, 0.0, 0.0, 0.0, 0.0, 0.0, 0.0, 0.0, 0.0, 0.0, 0.0, 0.0, 0.0, 0.0, 0.0, 0.0, 0.0, 0.0, 0.0, 0.0, 0.0, 0.0, 0.0, 0.0, 0.0, 0.0, 0.0, 0.0, 0.0, 0.0, 0.0, 0.0, 0.0, 0.0, 0.0, 0.0, 0.0, 0.0, 0.0, 0.0, 0.0, 0.0, 0.0, 0.0, 0.0, 0.0, 0.0, 0.0, 0.0, 0.0, 0.0, 0.0, 0.0, 0.0, 0.0, 0.0, 0.0, 0.0, 0.0, 0.0, 0.0, 0.0, 0.0, 0.0, 0.0, 0.0, 0.0, 0.0, 0.0, 0.0, 0.0, 0.0, 0.0, 0.0, 0.0, 0.0, 0.0, 0.0, 0.0, 0.0, 0.0, 0.0, 0.0, 0.0, 0.0, 0.0, 0.0, 0.0, 0.0, 0.0, 0.0, 0.0, 0.0, 0.0, 0.0, 0.0, 0.0, 0.0, 0.0, 0.0, 0.0, 0.0, 0.0, 0.0, 0.0, 0.0, 0.0, 0.0, 0.0, 0.0, 0.0, 0.0, 0.0, 0.0, 0.0, 0.0, 0.0, 0.0, 0.0, 0.0, 0.0, 0.0, 0.0, 0.0, 0.0, 0.0, 0.0, 0.0, 0.0, 0.0, 0.0, 0.0, 0.0, 0.0, 0.0, 0.0, 0.0, 0.0, 0.0, 0.0, 0.0, 0.0, 0.0, 0.0, 0.0, 0.0, 0.0, 0.0, 0.0, 0.0, 0.0, 0.0, 0.0, 0.0, 0.0, 0.0, 0.0, 0.0, 0.0, 0.0, 0.0, 0.0, 0.0, 0.0, 0.0, 0.0, 0.0, 0.0, 0.0, 0.0, 0.0, 0.0, 0.0, 0.0, 0.0, 0.0, 0.0, 0.0, 0.0, 0.0, 0.0, 0.0, 0.0, 0.0, 0.0, 0.0, 0.0, 0.0, 0.0, 0.0, 0.0, 0.0, 0.0, 0.0, 0.0, 0.0, 0.0, 0.0, 0.0, 0.0, 0.0, 0.0, 0.0, 0.0, 0.0, 0.0, 0.0, 0.0, 0.0, 0.0, 0.0, 0.0, 0.0, 0.0, 0.0, 0.0, 0.0, 0.0, 0.0, 0.0, 0.0, 0.0, 0.0, 0.0, 0.0, 0.0, 0.0, 0.0, 0.0, 0.0, 0.0, 0.0, 0.0, 0.0, 0.0, 0.0, 0.0, 0.0, 0.0, 0.0, 0.0, 0.0, 0.0, 0.0, 0.0, 0.0, 0.0, 0.0, 0.0, 0.0, 0.0, 0.0, 0.0, 0.0, 0.0, 0.0, 0.0, 0.0, 0.0, 0.0, 0.0, 0.0, 0.0, 0.0, 0.0, 0.0, 0.0, 0.0, 0.0, 0.0, 0.0, 0.0, 0.0, 0.0, 0.0, 0.0, 0.0, 0.0, 0.0, 0.0, 0.0, 0.0, 0.0, 0.0, 0.0, 0.0, 0.0, 0.0, 0.0, 0.0, 0.0, 0.0, 0.0, 0.0, 0.0, 0.0, 0.0, 0.0, 0.0, 0.0, 0.0, 0.0, 0.0, 0.0, 0.0, 0.0, 0.0, 0.0, 0.0, 0.0, 0.0, 0.0, 0.0, 0.0, 0.0, 0.0, 0.0, 0.0, 0.0, 0.0, 0.0, 0.0, 0.0, 0.0, 0.0, 0.0, 0.0, 0.0, 0.0, 0.0, 0.0, 0.0, 0.0, 0.0, 0.0, 0.0, 0.0, 0.0, 0.0, 0.0, 0.0, 0.0, 0.0, 0.0, 0.0, 0.0, 0.0, 0.0, 0.0, 0.0, 0.0, 0.0, 0.0, 0.0, 0.0, 0.0, 0.0, 0.0, 0.0, 0.0, 0.0, 0.0, 0.0, 0.0, 0.0, 0.0, 0.0, 0.0, 0.0, 0.0, 0.0, 0.0, 0.0, 0.0, 0.0, 0.0, 0.0, 0.0, 0.0, 0.0, 0.0, 0.0, 0.0, 0.0, 0.0, 0.0, 0.0, 0.0, 0.0, 0.0, 0.0, 0.0, 0.0, 0.0, 0.0, 0.0, 0.0, 0.0, 0.0, 0.0, 0.0, 0.0, 0.0, 0.0, 0.0, 0.0, 0.0, 0.0, 0.0, 0.0, 0.0, 0.0, 0.0, 0.0, 0.0, 0.0, 0.0, 0.0, 0.0, 0.0, 0.0, 0.0, 0.0, 0.0, 0.0, 0.0, 0.0, 0.0, 0.0, 0.0, 0.0, 0.0, 0.0, 0.0, 0.0, 0.0, 0.0, 0.0, 0.0, 0.0, 0.0, 0.0, 0.0, 0.0, 0.0, 0.0, 0.0, 0.0, 0.0, 0.0, 0.0, 0.0, 0.0, 0.0, 0.0, 0.0, 0.0, 0.0, 0.0, 0.0, 0.0, 0.0, 0.0, 0.0, 0.0, 0.0, 0.0, 0.0, 0.0, 0.0, 0.0, 0.0, 0.0, 0.0, 0.0, 0.0, 0.0, 0.0, 0.0, 0.0, 0.0, 0.0, 0.0, 0.0, 0.0, 0.0, 0.0, 0.0, 0.0, 0.0, 0.0, 0.0, 0.0, 0.0, 0.0, 0.0, 0.0, 0.0, 0.0, 0.0, 0.0, 0.0, 0.0, 0.0, 0.0, 0.0, 0.0, 0.0, 0.0, 0.0, 0.0, 0.0, 0.0, 0.0, 0.0, 0.0, 0.0, 0.0, 0.0, 0.0, 0.0, 0.0, 0.0, 0.0, 0.0, 0.0, 0.0, 0.0, 0.0, 0.0, 0.0, 0.0, 0.0, 0.0, 0.0, 0.0, 0.0, 0.0, 0.0, 0.0, 0.0, 0.0, 0.0, 0.0, 0.0, 0.0, 0.0, 0.0, 0.0, 0.0, 0.0, 0.0, 0.0, 0.0, 0.0, 0.0, 0.0, 0.0, 0.0, 0.0, 0.0, 0.0, 0.0, 0.0, 0.0, 0.0, 0.0, 0.0, 0.0, 0.0, 0.0, 0.0, 0.0, 0.0, 0.0, 0.0, 0.0, 0.0, 0.0, 0.0, 0.0, 0.0, 0.0, 0.0, 0.0, 0.0, 0.0, 0.0, 0.0, 0.0, 0.0, 0.0, 0.0, 0.0, 0.0, 0.0, 0.0, 0.0, 0.0, 0.0, 0.0, 0.0, 0.0, 0.0, 0.0, 0.0, 0.0, 0.0, 0.0, 0.0, 0.0, 0.0, 0.0, 0.0, 0.0, 0.0, 0.0, 0.0, 0.0, 0.0, 0.0, 0.0, 0.0, 0.0, 0.0, 0.0, 0.0, 0.0, 0.0, 0.0, 0.0, 0.0, 0.0, 0.0, 0.0, 0.0, 0.0, 0.0, 0.0, 0.0, 0.0, 0.0, 0.0, 0.0, 0.0, 0.0, 0.0, 0.0, 0.0, 0.0, 0.0, 0.0, 0.0, 0.0, 0.0, 0.0, 0.0, 0.0, 0.0, 0.0, 0.0, 0.0, 0.0, 0.0, 0.0, 0.0, 0.0, 0.0, 0.0, 0.0, 0.0, 0.0, 0.0, 0.0, 0.0, 0.0, 0.0, 0.0, 0.0, 0.0, 0.0, 0.0, 0.0, 0.0, 0.0, 0.0, 0.0, 0.0, 0.0, 0.0, 0.0, 0.0, 0.0, 0.0, 0.0, 0.0, 0.0, 0.0, 0.0, 0.0, 0.0, 0.0, 0.0, 0.0, 0.0, 0.0, 0.0, 0.0, 0.0, 0.0, 0.0, 0.0, 0.0, 0.0, 0.0, 0.0, 0.0, 0.0, 0.0, 0.0, 0.0, 0.0, 0.0, 0.0, 0.0, 0.0, 0.0, 0.0, 0.0, 0.0, 0.0, 0.0, 0.0, 0.0, 0.0, 0.0, 0.0, 0.0, 0.0, 0.0, 0.0, 0.0, 0.0, 0.0, 0.0, 0.0, 0.0, 0.0, 0.0, 0.0, 0.0, 0.0, 0.0, 0.0, 0.0, 0.0, 0.0, 0.0, 0.0, 0.0, 0.0, 0.0, 0.0, 0.0, 0.0, 0.0, 0.0, 0.0, 0.0, 0.0, 0.0, 0.0, 0.0, 0.0, 0.0, 0.0, 0.0, 0.0, 0.0, 0.0, 0.0, 0.0, 0.0, 0.0, 0.0, 0.0, 0.0, 0.0, 0.0, 0.0, 0.0, 0.0, 0.0, 0.0, 0.0, 0.0, 0.0, 0.0, 0.0, 0.0, 0.0, 0.0, 0.0, 0.0, 0.0, 0.0, 0.0, 0.0, 0.0, 0.0, 0.0, 0.0, 0.0, 0.0, 0.0, 0.0, 0.0, 0.0, 0.0, 0.0, 0.0, 0.0, 0.0, 0.0, 0.0, 0.0, 0.0, 0.0, 0.0, 0.0, 0.0, 0.0, 0.0, 0.0, 0.0, 0.0, 0.0, 0.0, 0.0, 0.0, 0.0, 0.0, 0.0, 0.0, 0.0, 0.0, 0.0, 0.0, 0.0, 0.0, 0.0, 0.0, 0.0, 0.0, 0.0, 0.0, 0.0, 0.0, 0.0, 0.0, 0.0, 0.0, 0.0, 0.0, 0.0, 0.0, 0.0, 0.0, 0.0, 0.0, 0.0, 0.0, 0.0, 0.0, 0.0, 0.0, 0.0, 0.0, 0.0, 0.0, 0.0, 0.0, 0.0, 0.0, 0.0, 0.0, 0.0, 0.0, 0.0, 0.0, 0.0, 0.0, 0.0, 0.0, 0.0, 0.0, 0.0, 0.0, 0.0, 0.0, 0.0, 0.0, 0.0, 0.0, 0.0, 0.0, 0.0, 0.0, 0.0, 0.0, 0.0, 0.0, 0.0, 0.0, 0.0, 0.0, 0.0, 0.0, 0.0, 0.0, 0.0, 0.0, 0.0, 0.0, 0.0, 0.0, 0.0, 0.0, 0.0, 0.0, 0.0, 0.0, 0.0, 0.0, 0.0, 0.0, 0.0, 0.0, 0.0, 0.0, 0.0, 0.0, 0.0, 0.0, 0.0, 0.0, 0.0, 0.0, 0.0, 0.0, 0.0, 0.0, 0.0, 0.0, 0.0, 0.0, 0.0, 0.0, 0.0, 0.0, 0.0, 0.0, 0.0, 0.0, 0.0, 0.0, 0.0, 0.0, 0.0, 0.0, 0.0, 0.0, 0.0, 0.0, 0.0, 0.0, 0.0, 0.0, 0.0, 0.0, 0.0, 0.0, 0.0, 0.0, 0.0, 0.0, 0.0, 0.0, 0.0, 0.0, 0.0, 0.0, 0.0, 0.0, 0.0, 0.0, 0.0, 0.0, 0.0, 0.0, 0.0, 0.0, 0.0, 0.0, 0.0, 0.0, 0.0, 0.0, 0.0, 0.0, 0.0, 0.0, 0.0, 0.0, 0.0, 0.0, 0.0, 0.0, 0.0, 0.0, 0.0, 0.0, 0.0, 0.0, 0.0, 0.0, 0.0, 0.0, 0.0, 0.0, 0.0, 0.0, 0.0, 0.0, 0.0, 0.0, 0.0, 0.0, 0.0, 0.0, 0.0, 0.0, 0.0, 0.0, 0.0, 0.0, 0.0, 0.0, 0.0, 0.0, 0.0, 0.0, 0.0, 0.0, 0.0, 0.0, 0.0, 0.0, 0.0, 0.0, 0.0, 0.0, 0.0, 0.0, 0.0, 0.0, 0.0, 0.0, 0.0, 0.0, 0.0, 0.0, 0.0, 0.0, 0.0, 0.0, 0.0, 0.0, 0.0, 0.0, 0.0, 0.0, 0.0, 0.0, 0.0, 0.0, 0.0, 0.0, 0.0, 0.0, 0.0, 0.0, 0.0, 0.0, 0.0, 0.0, 0.0, 0.0, 0.0, 0.0, 0.0, 0.0, 0.0, 0.0, 0.0, 0.0, 0.0, 0.0, 0.0, 0.0, 0.0, 0.0, 0.0, 0.0, 0.0, 0.0, 0.0, 0.0, 0.0, 0.0, 0.0, 0.0, 0.0, 0.0, 0.0, 0.0, 0.0, 0.0, 0.0, 0.0, 0.0, 0.0, 0.0, 0.0, 0.0, 0.0, 0.0, 0.0, 0.0, 0.0, 0.0, 0.0, 0.0, 0.0, 0.0, 0.0, 0.0, 0.0, 0.0, 0.0, 0.0, 0.0, 0.0, 0.0, 0.0, 0.0, 0.0, 0.0, 0.0, 0.0, 0.0, 0.0, 0.0, 0.0, 0.0, 0.0, 0.0, 0.0, 0.0, 0.0, 0.0, 0.0, 0.0, 0.0, 0.0, 0.0, 0.0, 0.0, 0.0, 0.0, 0.0, 0.0, 0.0, 0.0, 0.0, 0.0, 0.0, 0.0, 0.0, 0.0, 0.0, 0.0, 0.0, 0.0, 0.0, 0.0, 0.0, 0.0, 0.0, 0.0, 0.0, 0.0, 0.0, 0.0, 0.0, 0.0, 0.0, 0.0, 0.0, 0.0, 0.0, 0.0, 0.0, 0.0, 0.0, 0.0, 0.0, 0.0, 0.0, 0.0, 0.0, 0.0, 0.0, 0.0, 0.0, 0.0, 0.0, 0.0, 0.0, 0.0, 0.0, 0.0, 0.0, 0.0, 0.0, 0.0, 0.0, 0.0, 0.0, 0.0, 0.0, 0.0, 0.0, 0.0, 0.0, 0.0, 0.0, 0.0, 0.0, 0.0, 0.0, 0.0, 0.0, 0.0, 0.0, 0.0, 0.0, 0.0, 0.0, 0.0, 0.0, 0.0, 0.0, 0.0, 0.0, 0.0, 0.0, 0.0, 0.0, 0.0, 0.0, 0.0, 0.0, 0.0, 0.0, 0.0, 0.0, 0.0, 0.0, 0.0, 0.0, 0.0, 0.0, 0.0, 0.0, 0.0, 0.0, 0.0, 0.0, 0.0, 0.0, 0.0, 0.0, 0.0, 0.0, 0.0, 0.0, 0.0, 0.0, 0.0, 0.0, 0.0, 0.0, 0.0, 0.0, 0.0, 0.0, 0.0, 0.0, 0.0, 0.0, 0.0, 0.0, 0.0, 0.0, 0.0, 0.0, 0.0, 0.0, 0.0, 0.0, 0.0, 0.0, 0.0, 0.0, 0.0, 0.0, 0.0, 0.0, 0.0, 0.0, 0.0, 0.0, 0.0, 0.0, 0.0, 0.0, 0.0, 0.0, 0.0, 0.0, 0.0, 0.0, 0.0, 0.0, 0.0, 0.0, 0.0, 0.0, 0.0, 0.0, 0.0, 0.0, 0.0, 0.0, 0.0, 0.0, 0.0, 0.0, 0.0, 0.0, 0.0, 0.0, 0.0, 0.0, 0.0, 0.0, 0.0, 0.0, 0.0, 0.0, 0.0, 0.0, 0.0, 0.0, 0.0, 0.0, 0.0, 0.0, 0.0, 0.0, 0.0, 0.0, 0.0, 0.0, 0.0, 0.0, 0.0, 0.0, 0.0, 0.0, 0.0, 0.0, 0.0, 0.0, 0.0, 0.0, 0.0, 0.0, 0.0, 0.0, 0.0, 0.0, 0.0, 0.0, 0.0, 0.0, 0.0, 0.0, 0.0, 0.0, 0.0, 0.0, 0.0, 0.0, 0.0, 0.0, 0.0, 0.0, 0.0, 0.0, 0.0, 0.0, 0.0, 0.0, 0.0, 0.0, 0.0, 0.0, 0.0, 0.0, 0.0, 0.0, 0.0, 0.0, 0.0, 0.0, 0.0, 0.0, 0.0, 0.0, 0.0, 0.0, 0.0, 0.0, 0.0, 0.0, 0.0, 0.0, 0.0, 0.0, 0.0, 0.0, 0.0, 0.0, 0.0, 0.0, 0.0, 0.0, 0.0, 0.0, 0.0, 0.0, 0.0, 0.0, 0.0, 0.0, 0.0, 0.0, 0.0, 0.0, 0.0, 0.0, 0.0, 0.0, 0.0, 0.0, 0.0, 0.0, 0.0, 0.0, 0.0, 0.0, 0.0, 0.0, 0.0, 0.0, 0.0, 0.0, 0.0, 0.0, 0.0, 0.0, 0.0, 0.0, 0.0, 0.0, 0.0, 0.0, 0.0, 0.0, 0.0, 0.0, 0.0, 0.0, 0.0, 0.0, 0.0, 0.0, 0.0, 0.0, 0.0, 0.0, 0.0, 0.0, 0.0, 0.0, 0.0, 0.0, 0.0, 0.0, 0.0, 0.0, 0.0, 0.0, 0.0, 0.0, 0.0, 0.0, 0.0, 0.0, 0.0, 0.0, 0.0, 0.0, 0.0, 0.0, 0.0, 0.0, 0.0, 0.0, 0.0, 0.0, 0.0, 0.0, 0.0, 0.0, 0.0, 0.0, 0.0, 0.0, 0.0, 0.0, 0.0, 0.0, 0.0, 0.0, 0.0, 0.0, 0.0, 0.0, 0.0, 0.0, 0.0, 0.0, 0.0, 0.0, 0.0, 0.0, 0.0, 0.0, 0.0, 0.0, 0.0, 0.0, 0.0, 0.0, 0.0, 0.0, 0.0, 0.0, 0.0, 0.0, 0.0, 0.0, 0.0, 0.0, 0.0, 0.0, 0.0, 0.0, 0.0, 0.0, 0.0, 0.0, 0.0, 0.0, 0.0, 0.0, 0.0, 0.0, 0.0, 0.0, 0.0, 0.0, 0.0, 0.0, 0.0, 0.0, 0.0, 0.0, 0.0, 0.0, 0.0, 0.0, 0.0, 0.0, 0.0, 0.0, 0.0, 0.0, 0.0, 0.0, 0.0, 0.0, 0.0, 0.0, 0.0, 0.0, 0.0, 0.0, 0.0, 0.0, 0.0, 0.0, 0.0, 0.0, 0.0, 0.0, 0.0, 0.0, 0.0, 0.0, 0.0, 0.0, 0.0, 0.0, 0.0, 0.0, 0.0, 0.0, 0.0, 0.0, 0.0, 0.0, 0.0, 0.0, 0.0, 0.0, 0.0, 0.0, 0.0, 0.0, 0.0, 0.0, 0.0, 0.0, 0.0, 0.0, 0.0, 0.0, 0.0, 0.0, 0.0, 0.0, 0.0, 0.0, 0.0, 0.0, 0.0, 0.0, 0.0, 0.0, 0.0, 0.0, 0.0, 0.0, 0.0, 0.0, 0.0, 0.0, 0.0, 0.0, 0.0, 0.0, 0.0, 0.0, 0.0, 0.0, 0.0, 0.0, 0.0, 0.0, 0.0, 0.0, 0.0, 0.0, 0.0, 0.0, 0.0, 0.0, 0.0, 0.0, 0.0, 0.0, 0.0, 0.0, 0.0, 0.0, 0.0, 0.0, 0.0, 0.0, 0.0, 0.0, 0.0, 0.0, 0.0, 0.0, 0.0, 0.0, 0.0, 0.0, 0.0, 0.0, 0.0, 0.0, 0.0, 0.0, 0.0, 0.0, 0.0, 0.0, 0.0, 0.0, 0.0, 0.0, 0.0, 0.0, 0.0, 0.0, 0.0, 0.0, 0.0, 0.0, 0.0, 0.0, 0.0, 0.0, 0.0, 0.0, 0.0, 0.0, 0.0, 0.0, 0.0, 0.0, 0.0, 0.0, 0.0, 0.0, 0.0, 0.0, 0.0, 0.0, 0.0, 0.0, 0.0, 0.0, 0.0, 0.0, 0.0, 0.0, 0.0, 0.0, 0.0, 0.0, 0.0, 0.0, 0.0, 0.0, 0.0, 0.0, 0.0, 0.0, 0.0, 0.0, 0.0, 0.0, 0.0, 0.0, 0.0, 0.0, 0.0, 0.0, 0.0, 0.0, 0.0, 0.0, 0.0, 0.0, 0.0, 0.0, 0.0, 0.0, 0.0, 0.0, 0.0, 0.0, 0.0, 0.0, 0.0, 0.0, 0.0, 0.0, 0.0, 0.0, 0.0, 0.0, 0.0, 0.0, 0.0, 0.0, 0.0, 0.0, 0.0, 0.0, 0.0, 0.0, 0.0, 0.0, 0.0, 0.0, 0.0, 0.0, 0.0, 0.0, 0.0, 0.0, 0.0, 0.0, 0.0, 0.0, 0.0, 0.0, 0.0, 0.0, 0.0, 0.0, 0.0, 0.0, 0.0, 0.0, 0.0, 0.0, 0.0, 0.0, 0.0, 0.0, 0.0, 0.0, 0.0, 0.0, 0.0, 0.0, 0.0, 0.0, 0.0, 0.0, 0.0, 0.0, 0.0, 0.0, 0.0, 0.0, 0.0, 0.0, 0.0, 0.0, 0.0, 0.0, 0.0, 0.0, 0.0, 0.0, 0.0, 0.0, 0.0, 0.0, 0.0, 0.0, 0.0, 0.0, 0.0, 0.0, 0.0, 0.0, 0.0, 0.0, 0.0, 0.0, 0.0, 0.0, 0.0, 0.0, 0.0, 0.0, 0.0, 0.0, 0.0, 0.0, 0.0, 0.0, 0.0, 0.0, 0.0, 0.0, 0.0, 0.0, 0.0, 0.0, 0.0, 0.0, 0.0, 0.0, 0.0, 0.0, 0.0, 0.0, 0.0, 0.0, 0.0, 0.0, 0.0, 0.0, 0.0, 0.0, 0.0, 0.0, 0.0, 0.0, 0.0, 0.0, 0.0, 0.0, 0.0, 0.0, 0.0, 0.0, 0.0, 0.0, 0.0, 0.0, 0.0, 0.0, 0.0, 0.0, 0.0, 0.0, 0.0, 0.0, 0.0, 0.0, 0.0, 0.0, 0.0, 0.0, 0.0, 0.0, 0.0, 0.0, 0.0, 0.0, 0.0, 0.0, 0.0, 0.0, 0.0, 0.0, 0.0, 0.0, 0.0, 0.0, 0.0, 0.0, 0.0, 0.0, 0.0, 0.0, 0.0, 0.0, 0.0, 0.0, 0.0, 0.0, 0.0, 0.0, 0.0, 0.0, 0.0, 0.0, 0.0, 0.0, 0.0, 0.0, 0.0, 0.0, 0.0, 0.0, 0.0, 0.0, 0.0, 0.0, 0.0, 0.0, 0.0, 0.0, 0.0, 0.0, 0.0, 0.0, 0.0, 0.0, 0.0, 0.0, 0.0, 0.0, 0.0, 0.0, 0.0, 0.0, 0.0, 0.0, 0.0, 0.0, 0.0, 0.0, 0.0, 0.0, 0.0, 0.0, 0.0, 0.0, 0.0, 0.0, 0.0, 0.0, 0.0, 0.0, 0.0, 0.0, 0.0, 0.0, 0.0, 0.0, 0.0, 0.0, 0.0, 0.0, 0.0, 0.0, 0.0, 0.0, 0.0, 0.0, 0.0, 0.0, 0.0, 0.0, 0.0, 0.0, 0.0, 0.0, 0.0, 0.0, 0.0, 0.0, 0.0, 0.0, 0.0, 0.0, 0.0, 0.0, 0.0, 0.0, 0.0, 0.0, 0.0, 0.0, 0.0, 0.0, 0.0, 0.0, 0.0, 0.0, 0.0, 0.0, 0.0, 0.0, 0.0, 0.0, 0.0, 0.0, 0.0, 0.0, 0.0, 0.0, 0.0, 0.0, 0.0, 0.0, 0.0, 0.0, 0.0, 0.0, 0.0, 0.0, 0.0, 0.0, 0.0, 0.0, 0.0, 0.0, 0.0, 0.0, 0.0, 0.0, 0.0, 0.0, 0.0, 0.0, 0.0, 0.0, 0.0, 0.0, 0.0, 0.0, 0.0, 0.0, 0.0, 0.0, 0.0, 0.0, 0.0, 0.0, 0.0, 0.0, 0.0, 0.0, 0.0, 0.0, 0.0, 0.0, 0.0, 0.0, 0.0, 0.0, 0.0, 0.0, 0.0, 0.0, 0.0, 0.0, 0.0, 0.0, 0.0, 0.0, 0.0, 0.0, 0.0, 0.0, 0.0, 0.0, 0.0, 0.0, 0.0, 0.0, 0.0, 0.0, 0.0, 0.0, 0.0, 0.0, 0.0, 0.0, 0.0, 0.0, 0.0, 0.0, 0.0, 0.0, 0.0, 0.0, 0.0, 0.0, 0.0, 0.0, 0.0, 0.0, 0.0, 0.0, 0.0, 0.0, 0.0, 0.0, 0.0, 0.0, 0.0, 0.0, 0.0, 0.0, 0.0, 0.0, 0.0, 0.0, 0.0, 0.0, 0.0, 0.0, 0.0, 0.0, 0.0, 0.0, 0.0, 0.0, 0.0, 0.0, 0.0, 0.0, 0.0, 0.0, 0.0, 0.0, 0.0, 0.0, 0.0, 0.0, 0.0, 0.0, 0.0, 0.0, 0.0, 0.0, 0.0, 0.0, 0.0, 0.0, 0.0, 0.0, 0.0, 0.0, 0.0, 0.0, 0.0, 0.0, 0.0, 0.0, 0.0, 0.0, 0.0, 0.0, 0.0, 0.0, 0.0, 0.0, 0.0, 0.0, 0.0, 0.0, 0.0, 0.0, 0.0, 0.0, 0.0, 0.0, 0.0, 0.0, 0.0, 0.0, 0.0, 0.0, 0.0, 0.0, 0.0, 0.0, 0.0, 0.0, 0.0, 0.0, 0.0, 0.0, 0.0, 0.0, 0.0, 0.0, 0.0, 0.0, 0.0, 0.0, 0.0, 0.0, 0.0, 0.0, 0.0, 0.0, 0.0, 0.0, 0.0, 0.0, 0.0, 0.0, 0.0, 0.0, 0.0, 0.0, 0.0, 0.0, 0.0, 0.0, 0.0, 0.0, 0.0, 0.0, 0.0, 0.0, 0.0, 0.0, 0.0, 0.0, 0.0, 0.0, 0.0, 0.0, 0.0, 0.0, 0.0, 0.0, 0.0, 0.0, 0.0, 0.0, 0.0, 0.0, 0.0, 0.0, 0.0, 0.0, 0.0, 0.0, 0.0, 0.0, 0.0, 0.0, 0.0, 0.0, 0.0, 0.0, 0.0, 0.0, 0.0, 0.0, 0.0, 0.0, 0.0, 0.0, 0.0, 0.0, 0.0, 0.0, 0.0, 0.0, 0.0, 0.0, 0.0, 0.0, 0.0, 0.0, 0.0, 0.0, 0.0, 0.0, 0.0, 0.0, 0.0, 0.0, 0.0, 0.0, 0.0, 0.0, 0.0, 0.0, 0.0, 0.0, 0.0, 0.0, 0.0, 0.0, 0.0, 0.0, 0.0, 0.0, 0.0, 0.0, 0.0, 0.0, 0.0, 0.0, 0.0, 0.0, 0.0, 0.0, 0.0, 0.0, 0.0, 0.0, 0.0, 0.0, 0.0, 0.0, 0.0, 0.0, 0.0, 0.0, 0.0, 0.0, 0.0, 0.0, 0.0, 0.0, 0.0, 0.0, 0.0, 0.0, 0.0, 0.0, 0.0, 0.0, 0.0, 0.0, 0.0, 0.0, 0.0, 0.0, 0.0, 0.0, 0.0, 0.0, 0.0, 0.0, 0.0, 0.0, 0.0, 0.0, 0.0, 0.0, 0.0, 0.0, 0.0, 0.0, 0.0, 0.0, 0.0, 0.0, 0.0, 0.0, 0.0, 0.0, 0.0, 0.0, 0.0, 0.0, 0.0, 0.0, 0.0, 0.0, 0.0, 0.0, 0.0, 0.0, 0.0, 0.0, 0.0, 0.0, 0.0, 0.0, 0.0, 0.0, 0.0, 0.0, 0.0, 0.0, 0.0, 0.0, 0.0, 0.0, 0.0, 0.0, 0.0, 0.0, 0.0, 0.0, 0.0, 0.0, 0.0, 0.0, 0.0])
me_circle.update()
me_circle_002 = bpy.data.meshes.new('Circle.002')
me_circle_002.from_pydata([(0.0, 1.0, 0.0), (-0.3827, 0.9239, 0.0), (-0.7071, 0.7071, 0.0), (-0.9239, 0.3827, 0.0), (-1.0, 0.0, 0.0), (-0.9239, -0.3827, 0.0), (-0.7071, -0.7071, 0.0), (-0.3827, -0.9239, 0.0), (0.0, -1.0, 0.0), (0.3827, -0.9239, 0.0), (0.7071, -0.7071, 0.0), (0.9239, -0.3827, 0.0), (1.0, 0.0, 0.0), (0.9239, 0.3827, 0.0), (0.7071, 0.7071, 0.0), (0.3827, 0.9239, 0.0), (0.0, 1.0, 0.0), (-0.3827, 0.9239, 0.0), (-0.7071, 0.7071, 0.0), (-0.9239, 0.3827, 0.0), (-1.0, 0.0, 0.0), (-0.9239, -0.3827, 0.0), (-0.7071, -0.7071, 0.0), (-0.3827, -0.9239, 0.0), (0.0, -1.0, 0.0), (0.3827, -0.9239, 0.0), (0.7071, -0.7071, 0.0), (0.9239, -0.3827, 0.0), (1.0, 0.0, 0.0), (0.9239, 0.3827, 0.0), (0.7071, 0.7071, 0.0), (0.3827, 0.9239, 0.0), (0.0, 1.0, 0.0), (-0.3827, 0.9239, 0.0), (-0.7071, 0.7071, 0.0), (-0.9239, 0.3827, 0.0), (-1.0, 0.0, 0.0), (-0.9239, -0.3827, 0.0), (-0.7071, -0.7071, 0.0), (-0.3827, -0.9239, 0.0), (0.0, -1.0, 0.0), (0.3827, -0.9239, 0.0), (0.7071, -0.7071, 0.0), (0.9239, -0.3827, 0.0), (1.0, 0.0, 0.0), (0.9239, 0.3827, 0.0), (0.7071, 0.7071, 0.0), (0.3827, 0.9239, 0.0), (0.0, 1.0, 0.2721), (-0.3827, 0.9239, 0.2721), (-0.7071, 0.7071, 0.2721), (-0.9239, 0.3827, 0.2721), (-1.0, 0.0, 0.2721), (-0.9239, -0.3827, 0.2721), (-0.7071, -0.7071, 0.2721), (-0.3827, -0.9239, 0.2721), (0.0, -1.0, 0.2721), (0.3827, -0.9239, 0.2721), (0.7071, -0.7071, 0.2721), (0.9239, -0.3827, 0.2721), (1.0, 0.0, 0.2721), (0.9239, 0.3827, 0.2721), (0.7071, 0.7071, 0.2721), (0.3827, 0.9239, 0.2721), (0.0, 1.0, 0.2721), (-0.3827, 0.9239, 0.2721), (-0.7071, 0.7071, 0.2721), (-0.9239, 0.3827, 0.2721), (-1.0, 0.0, 0.2721), (-0.9239, -0.3827, 0.2721), (-0.7071, -0.7071, 0.2721), (-0.3827, -0.9239, 0.2721), (0.0, -1.0, 0.2721), (0.3827, -0.9239, 0.2721), (0.7071, -0.7071, 0.2721), (0.9239, -0.3827, 0.2721), (1.0, 0.0, 0.2721), (0.9239, 0.3827, 0.2721), (0.7071, 0.7071, 0.2721), (0.3827, 0.9239, 0.2721), (0.0, 1.0, 1.816), (-0.3827, 0.9239, 1.816), (-0.7071, 0.7071, 1.816), (-0.9239, 0.3827, 1.816), (-1.0, 0.0, 1.816), (-0.9239, -0.3827, 1.816), (-0.7071, -0.7071, 1.816), (-0.3827, -0.9239, 1.816), (0.0, -1.0, 1.816), (0.3827, -0.9239, 1.816), (0.7071, -0.7071, 1.816), (0.9239, -0.3827, 1.816), (1.0, 0.0, 1.816), (0.9239, 0.3827, 1.816), (0.7071, 0.7071, 1.816), (0.3827, 0.9239, 1.816), (-1.248, 0.0, 1.686), (-1.559, 0.0, 1.445), (-1.686, 0.0, 1.044), (-1.559, 0.0, 0.643), (-1.248, 0.0, 0.4017), (-1.153, -0.4777, 0.4017), (-1.44, -0.5965, 0.643), (-1.557, -0.6451, 1.044), (-1.44, -0.5965, 1.445), (-1.153, -0.4777, 1.686), (1.248, 0.0, 1.686), (1.559, 0.0, 1.445), (1.686, 0.0, 1.044), (1.559, 0.0, 0.643), (1.248, 0.0, 0.4017), (1.153, 0.4777, 0.4017), (1.44, 0.5965, 0.643), (1.557, 0.6451, 1.044), (1.44, 0.5965, 1.445), (1.153, 0.4777, 1.686), (-0.8826, -0.8826, 0.4017), (-1.102, -1.102, 0.643), (-1.192, -1.192, 1.044), (-1.102, -1.102, 1.445), (-0.8826, -0.8826, 1.686), (0.8826, 0.8826, 0.4017), (1.102, 1.102, 0.643), (1.192, 1.192, 1.044), (1.102, 1.102, 1.445), (0.8826, 0.8826, 1.686), (-0.4777, -1.153, 0.4017), (-0.5965, -1.44, 0.643), (-0.6451, -1.557, 1.044), (-0.5965, -1.44, 1.445), (-0.4777, -1.153, 1.686), (0.4777, 1.153, 0.4017), (0.5965, 1.44, 0.643), (0.6451, 1.557, 1.044), (0.5965, 1.44, 1.445), (0.4777, 1.153, 1.686), (2.05e-09, -1.248, 0.4017), (3.653e-09, -1.559, 0.643), (4.303e-09, -1.686, 1.044), (3.653e-09, -1.559, 1.445), (2.05e-09, -1.248, 1.686), (2.05e-09, 1.248, 1.686), (3.653e-09, 1.559, 1.445), (4.303e-09, 1.686, 1.044), (3.653e-09, 1.559, 0.643), (2.05e-09, 1.248, 0.4017), (-0.4777, 1.153, 0.4017), (-0.5965, 1.44, 0.643), (-0.6451, 1.557, 1.044), (-0.5965, 1.44, 1.445), (-0.4777, 1.153, 1.686), (0.4777, -1.153, 0.4017), (0.5965, -1.44, 0.643), (0.6451, -1.557, 1.044), (0.5965, -1.44, 1.445), (0.4777, -1.153, 1.686), (-0.8826, 0.8826, 0.4017), (-1.102, 1.102, 0.643), (-1.192, 1.192, 1.044), (-1.102, 1.102, 1.445), (-0.8826, 0.8826, 1.686), (0.8826, -0.8826, 0.4017), (1.102, -1.102, 0.643), (1.192, -1.192, 1.044), (1.102, -1.102, 1.445), (0.8826, -0.8826, 1.686), (-1.153, 0.4777, 0.4017), (-1.44, 0.5965, 0.643), (-1.557, 0.6451, 1.044), (-1.44, 0.5965, 1.445), (-1.153, 0.4777, 1.686), (1.153, -0.4777, 0.4017), (1.44, -0.5965, 0.643), (1.557, -0.6451, 1.044), (1.44, -0.5965, 1.445), (1.153, -0.4777, 1.686)], [], [(12, 13, 29, 28), (5, 6, 22, 21), (13, 14, 30, 29), (6, 7, 23, 22), (14, 15, 31, 30), (7, 8, 24, 23), (0, 1, 17, 16), (15, 0, 16, 31), (8, 9, 25, 24), (1, 2, 18, 17), (9, 10, 26, 25), (2, 3, 19, 18), (10, 11, 27, 26), (3, 4, 20, 19), (11, 12, 28, 27), (4, 5, 21, 20), (19, 20, 36, 35), (27, 28, 44, 43), (20, 21, 37, 36), (28, 29, 45, 44), (21, 22, 38, 37), (29, 30, 46, 45), (22, 23, 39, 38), (30, 31, 47, 46), (23, 24, 40, 39), (16, 17, 33, 32), (31, 16, 32, 47), (24, 25, 41, 40), (17, 18, 34, 33), (25, 26, 42, 41), (18, 19, 35, 34), (26, 27, 43, 42), (40, 41, 57, 56), (33, 34, 50, 49), (41, 42, 58, 57), (34, 35, 51, 50), (42, 43, 59, 58), (35, 36, 52, 51), (43, 44, 60, 59), (36, 37, 53, 52), (44, 45, 61, 60), (37, 38, 54, 53), (45, 46, 62, 61), (38, 39, 55, 54), (46, 47, 63, 62), (39, 40, 56, 55), (32, 33, 49, 48), (47, 32, 48, 63), (62, 63, 79, 78), (55, 56, 72, 71), (48, 49, 65, 64), (63, 48, 64, 79), (56, 57, 73, 72), (49, 50, 66, 65), (57, 58, 74, 73), (50, 51, 67, 66), (58, 59, 75, 74), (51, 52, 68, 67), (59, 60, 76, 75), (52, 53, 69, 68), (60, 61, 77, 76), (53, 54, 70, 69), (61, 62, 78, 77), (54, 55, 71, 70), (96, 105, 85, 84), (106, 115, 93, 92), (105, 120, 86, 85), (115, 125, 94, 93), (120, 130, 87, 86), (125, 135, 95, 94), (130, 140, 88, 87), (141, 150, 81, 80), (135, 141, 80, 95), (140, 155, 89, 88), (150, 160, 82, 81), (155, 165, 90, 89), (160, 170, 83, 82), (165, 175, 91, 90), (170, 96, 84, 83), (175, 106, 92, 91), (75, 76, 110, 171), (171, 110, 109, 172), (172, 109, 108, 173), (173, 108, 107, 174), (174, 107, 106, 175), (67, 68, 100, 166), (166, 100, 99, 167), (167, 99, 98, 168), (168, 98, 97, 169), (169, 97, 96, 170), (74, 75, 171, 161), (161, 171, 172, 162), (162, 172, 173, 163), (163, 173, 174, 164), (164, 174, 175, 165), (66, 67, 166, 156), (156, 166, 167, 157), (157, 167, 168, 158), (158, 168, 169, 159), (159, 169, 170, 160), (73, 74, 161, 151), (151, 161, 162, 152), (152, 162, 163, 153), (153, 163, 164, 154), (154, 164, 165, 155), (65, 66, 156, 146), (146, 156, 157, 147), (147, 157, 158, 148), (148, 158, 159, 149), (149, 159, 160, 150), (72, 73, 151, 136), (136, 151, 152, 137), (137, 152, 153, 138), (138, 153, 154, 139), (139, 154, 155, 140), (79, 64, 145, 131), (131, 145, 144, 132), (132, 144, 143, 133), (133, 143, 142, 134), (134, 142, 141, 135), (64, 65, 146, 145), (145, 146, 147, 144), (144, 147, 148, 143), (143, 148, 149, 142), (142, 149, 150, 141), (71, 72, 136, 126), (126, 136, 137, 127), (127, 137, 138, 128), (128, 138, 139, 129), (129, 139, 140, 130), (78, 79, 131, 121), (121, 131, 132, 122), (122, 132, 133, 123), (123, 133, 134, 124), (124, 134, 135, 125), (70, 71, 126, 116), (116, 126, 127, 117), (117, 127, 128, 118), (118, 128, 129, 119), (119, 129, 130, 120), (77, 78, 121, 111), (111, 121, 122, 112), (112, 122, 123, 113), (113, 123, 124, 114), (114, 124, 125, 115), (69, 70, 116, 101), (101, 116, 117, 102), (102, 117, 118, 103), (103, 118, 119, 104), (104, 119, 120, 105), (76, 77, 111, 110), (110, 111, 112, 109), (109, 112, 113, 108), (108, 113, 114, 107), (107, 114, 115, 106), (68, 69, 101, 100), (100, 101, 102, 99), (99, 102, 103, 98), (98, 103, 104, 97), (97, 104, 105, 96)])
_uv = me_circle_002.uv_layers.new(name='UVMap')
_uv.uv.foreach_set('vector', [0.0, 0.0, 0.0, 0.0, 0.0, 0.0, 0.0, 0.0, 0.0, 0.0, 0.0, 0.0, 0.0, 0.0, 0.0, 0.0, 0.0, 0.0, 0.0, 0.0, 0.0, 0.0, 0.0, 0.0, 0.0, 0.0, 0.0, 0.0, 0.0, 0.0, 0.0, 0.0, 0.0, 0.0, 0.0, 0.0, 0.0, 0.0, 0.0, 0.0, 0.0, 0.0, 0.0, 0.0, 0.0, 0.0, 0.0, 0.0, 0.0, 0.0, 0.0, 0.0, 0.0, 0.0, 0.0, 0.0, 0.0, 0.0, 0.0, 0.0, 0.0, 0.0, 0.0, 0.0, 0.0, 0.0, 0.0, 0.0, 0.0, 0.0, 0.0, 0.0, 0.0, 0.0, 0.0, 0.0, 0.0, 0.0, 0.0, 0.0, 0.0, 0.0, 0.0, 0.0, 0.0, 0.0, 0.0, 0.0, 0.0, 0.0, 0.0, 0.0, 0.0, 0.0, 0.0, 0.0, 0.0, 0.0, 0.0, 0.0, 0.0, 0.0, 0.0, 0.0, 0.0, 0.0, 0.0, 0.0, 0.0, 0.0, 0.0, 0.0, 0.0, 0.0, 0.0, 0.0, 0.0, 0.0, 0.0, 0.0, 0.0, 0.0, 0.0, 0.0, 0.0, 0.0, 0.0, 0.0, 0.0, 0.0, 0.0, 0.0, 0.0, 0.0, 0.0, 0.0, 0.0, 0.0, 0.0, 0.0, 0.0, 0.0, 0.0, 0.0, 0.0, 0.0, 0.0, 0.0, 0.0, 0.0, 0.0, 0.0, 0.0, 0.0, 0.0, 0.0, 0.0, 0.0, 0.0, 0.0, 0.0, 0.0, 0.0, 0.0, 0.0, 0.0, 0.0, 0.0, 0.0, 0.0, 0.0, 0.0, 0.0, 0.0, 0.0, 0.0, 0.0, 0.0, 0.0, 0.0, 0.0, 0.0, 0.0, 0.0, 0.0, 0.0, 0.0, 0.0, 0.0, 0.0, 0.0, 0.0, 0.0, 0.0, 0.0, 0.0, 0.0, 0.0, 0.0, 0.0, 0.0, 0.0, 0.0, 0.0, 0.0, 0.0, 0.0, 0.0, 0.0, 0.0, 0.0, 0.0, 0.0, 0.0, 0.0, 0.0, 0.0, 0.0, 0.0, 0.0, 0.0, 0.0, 0.0, 0.0, 0.0, 0.0, 0.0, 0.0, 0.0, 0.0, 0.0, 0.0, 0.0, 0.0, 0.0, 0.0, 0.0, 0.0, 0.0, 0.0, 0.0, 0.0, 0.0, 0.0, 0.0, 0.0, 0.0, 0.0, 0.0, 0.0, 0.0, 0.0, 0.0, 0.0, 0.0, 0.0, 0.0, 0.0, 0.0, 0.0, 0.0, 0.0, 0.0, 0.0, 0.0, 0.0, 0.0, 0.0, 0.0, 0.0, 0.0, 0.0, 0.0, 0.0, 0.0, 0.0, 0.0, 0.0, 0.0, 0.0, 0.0, 0.0, 0.0, 0.0, 0.0, 0.0, 0.0, 0.0, 0.0, 0.0, 0.0, 0.0, 0.0, 0.0, 0.0, 0.0, 0.0, 0.0, 0.0, 0.0, 0.0, 0.0, 0.0, 0.0, 0.0, 0.0, 0.0, 0.0, 0.0, 0.0, 0.0, 0.0, 0.0, 0.0, 0.0, 0.0, 0.0, 0.0, 0.0, 0.0, 0.0, 0.0, 0.0, 0.0, 0.0, 0.0, 0.0, 0.0, 0.0, 0.0, 0.0, 0.0, 0.0, 0.0, 0.0, 0.0, 0.0, 0.0, 0.0, 0.0, 0.0, 0.0, 0.0, 0.0, 0.0, 0.0, 0.0, 0.0, 0.0, 0.0, 0.0, 0.0, 0.0, 0.0, 0.0, 0.0, 0.0, 0.0, 0.0, 0.0, 0.0, 0.0, 0.0, 0.0, 0.0, 0.0, 0.0, 0.0, 0.0, 0.0, 0.0, 0.0, 0.0, 0.0, 0.0, 0.0, 0.0, 0.0, 0.0, 0.0, 0.0, 0.0, 0.0, 0.0, 0.0, 0.0, 0.0, 0.0, 0.0, 0.0, 0.0, 0.0, 0.0, 0.0, 0.0, 0.0, 0.0, 0.0, 0.0, 0.0, 0.0, 0.0, 0.0, 0.0, 0.0, 0.0, 0.0, 0.0, 0.0, 0.0, 0.0, 0.0, 0.0, 0.0, 0.0, 0.0, 0.0, 0.0, 0.0, 0.0, 0.0, 0.0, 0.0, 0.0, 0.0, 0.0, 0.0, 0.0, 0.0, 0.0, 0.0, 0.0, 0.0, 0.0, 0.0, 0.0, 0.0, 0.0, 0.0, 0.0, 0.0, 0.0, 0.0, 0.0, 0.0, 0.0, 0.0, 0.0, 0.0, 0.0, 0.0, 0.0, 0.0, 0.0, 0.0, 0.0, 0.0, 0.0, 0.0, 0.0, 0.0, 0.0, 0.0, 0.0, 0.0, 0.0, 0.0, 0.0, 0.0, 0.0, 0.0, 0.0, 0.0, 0.0, 0.0, 0.0, 0.0, 0.0, 0.0, 0.0, 0.0, 0.0, 0.0, 0.0, 0.0, 0.0, 0.0, 0.0, 0.0, 0.0, 0.0, 0.0, 0.0, 0.0, 0.0, 0.0, 0.0, 0.0, 0.0, 0.0, 0.0, 0.0, 0.0, 0.0, 0.0, 0.0, 0.0, 0.0, 0.0, 0.0, 0.0, 0.0, 0.0, 0.0, 0.0, 0.0, 0.0, 0.0, 0.0, 0.0, 0.0, 0.0, 0.0, 0.0, 0.0, 0.0, 0.0, 0.0, 0.0, 0.0, 0.0, 0.0, 0.0, 0.0, 0.0, 0.0, 0.0, 0.0, 0.0, 0.0, 0.0, 0.0, 0.0, 0.0, 0.0, 0.0, 0.0, 0.0, 0.0, 0.0, 0.0, 0.0, 0.0, 0.0, 0.0, 0.0, 0.0, 0.0, 0.0, 0.0, 0.0, 0.0, 0.0, 0.0, 0.0, 0.0, 0.0, 0.0, 0.0, 0.0, 0.0, 0.0, 0.0, 0.0, 0.0, 0.0, 0.0, 0.0, 0.0, 0.0, 0.0, 0.0, 0.0, 0.0, 0.0, 0.0, 0.0, 0.0, 0.0, 0.0, 0.0, 0.0, 0.0, 0.0, 0.0, 0.0, 0.0, 0.0, 0.0, 0.0, 0.0, 0.0, 0.0, 0.0, 0.0, 0.0, 0.0, 0.0, 0.0, 0.0, 0.0, 0.0, 0.0, 0.0, 0.0, 0.0, 0.0, 0.0, 0.0, 0.0, 0.0, 0.0, 0.0, 0.0, 0.0, 0.0, 0.0, 0.0, 0.0, 0.0, 0.0, 0.0, 0.0, 0.0, 0.0, 0.0, 0.0, 0.0, 0.0, 0.0, 0.0, 0.0, 0.0, 0.0, 0.0, 0.0, 0.0, 0.0, 0.0, 0.0, 0.0, 0.0, 0.0, 0.0, 0.0, 0.0, 0.0, 0.0, 0.0, 0.0, 0.0, 0.0, 0.0, 0.0, 0.0, 0.0, 0.0, 0.0, 0.0, 0.0, 0.0, 0.0, 0.0, 0.0, 0.0, 0.0, 0.0, 0.0, 0.0, 0.0, 0.0, 0.0, 0.0, 0.0, 0.0, 0.0, 0.0, 0.0, 0.0, 0.0, 0.0, 0.0, 0.0, 0.0, 0.0, 0.0, 0.0, 0.0, 0.0, 0.0, 0.0, 0.0, 0.0, 0.0, 0.0, 0.0, 0.0, 0.0, 0.0, 0.0, 0.0, 0.0, 0.0, 0.0, 0.0, 0.0, 0.0, 0.0, 0.0, 0.0, 0.0, 0.0, 0.0, 0.0, 0.0, 0.0, 0.0, 0.0, 0.0, 0.0, 0.0, 0.0, 0.0, 0.0, 0.0, 0.0, 0.0, 0.0, 0.0, 0.0, 0.0, 0.0, 0.0, 0.0, 0.0, 0.0, 0.0, 0.0, 0.0, 0.0, 0.0, 0.0, 0.0, 0.0, 0.0, 0.0, 0.0, 0.0, 0.0, 0.0, 0.0, 0.0, 0.0, 0.0, 0.0, 0.0, 0.0, 0.0, 0.0, 0.0, 0.0, 0.0, 0.0, 0.0, 0.0, 0.0, 0.0, 0.0, 0.0, 0.0, 0.0, 0.0, 0.0, 0.0, 0.0, 0.0, 0.0, 0.0, 0.0, 0.0, 0.0, 0.0, 0.0, 0.0, 0.0, 0.0, 0.0, 0.0, 0.0, 0.0, 0.0, 0.0, 0.0, 0.0, 0.0, 0.0, 0.0, 0.0, 0.0, 0.0, 0.0, 0.0, 0.0, 0.0, 0.0, 0.0, 0.0, 0.0, 0.0, 0.0, 0.0, 0.0, 0.0, 0.0, 0.0, 0.0, 0.0, 0.0, 0.0, 0.0, 0.0, 0.0, 0.0, 0.0, 0.0, 0.0, 0.0, 0.0, 0.0, 0.0, 0.0, 0.0, 0.0, 0.0, 0.0, 0.0, 0.0, 0.0, 0.0, 0.0, 0.0, 0.0, 0.0, 0.0, 0.0, 0.0, 0.0, 0.0, 0.0, 0.0, 0.0, 0.0, 0.0, 0.0, 0.0, 0.0, 0.0, 0.0, 0.0, 0.0, 0.0, 0.0, 0.0, 0.0, 0.0, 0.0, 0.0, 0.0, 0.0, 0.0, 0.0, 0.0, 0.0, 0.0, 0.0, 0.0, 0.0, 0.0, 0.0, 0.0, 0.0, 0.0, 0.0, 0.0, 0.0, 0.0, 0.0, 0.0, 0.0, 0.0, 0.0, 0.0, 0.0, 0.0, 0.0, 0.0, 0.0, 0.0, 0.0, 0.0, 0.0, 0.0, 0.0, 0.0, 0.0, 0.0, 0.0, 0.0, 0.0, 0.0, 0.0, 0.0, 0.0, 0.0, 0.0, 0.0, 0.0, 0.0, 0.0, 0.0, 0.0, 0.0, 0.0, 0.0, 0.0, 0.0, 0.0, 0.0, 0.0, 0.0, 0.0, 0.0, 0.0, 0.0, 0.0, 0.0, 0.0, 0.0, 0.0, 0.0, 0.0, 0.0, 0.0, 0.0, 0.0, 0.0, 0.0, 0.0, 0.0, 0.0, 0.0, 0.0, 0.0, 0.0, 0.0, 0.0, 0.0, 0.0, 0.0, 0.0, 0.0, 0.0, 0.0, 0.0, 0.0, 0.0, 0.0, 0.0, 0.0, 0.0, 0.0, 0.0, 0.0, 0.0, 0.0, 0.0, 0.0, 0.0, 0.0, 0.0, 0.0, 0.0, 0.0, 0.0, 0.0, 0.0, 0.0, 0.0, 0.0, 0.0, 0.0, 0.0, 0.0, 0.0, 0.0, 0.0, 0.0, 0.0, 0.0, 0.0, 0.0, 0.0, 0.0, 0.0, 0.0, 0.0, 0.0, 0.0, 0.0, 0.0, 0.0, 0.0, 0.0, 0.0, 0.0, 0.0, 0.0, 0.0, 0.0, 0.0, 0.0, 0.0, 0.0, 0.0, 0.0, 0.0, 0.0, 0.0, 0.0, 0.0, 0.0, 0.0, 0.0, 0.0, 0.0, 0.0, 0.0, 0.0, 0.0, 0.0, 0.0, 0.0, 0.0, 0.0, 0.0, 0.0, 0.0, 0.0, 0.0, 0.0, 0.0, 0.0, 0.0, 0.0, 0.0, 0.0, 0.0, 0.0, 0.0, 0.0, 0.0, 0.0, 0.0, 0.0, 0.0, 0.0, 0.0, 0.0, 0.0, 0.0, 0.0, 0.0, 0.0, 0.0, 0.0, 0.0, 0.0, 0.0, 0.0, 0.0, 0.0, 0.0, 0.0, 0.0, 0.0, 0.0, 0.0, 0.0, 0.0, 0.0, 0.0, 0.0, 0.0, 0.0, 0.0, 0.0, 0.0, 0.0, 0.0, 0.0, 0.0, 0.0, 0.0, 0.0, 0.0, 0.0, 0.0, 0.0, 0.0, 0.0, 0.0, 0.0, 0.0, 0.0, 0.0, 0.0, 0.0, 0.0, 0.0, 0.0, 0.0, 0.0, 0.0, 0.0, 0.0, 0.0, 0.0, 0.0, 0.0, 0.0, 0.0, 0.0, 0.0, 0.0, 0.0, 0.0, 0.0, 0.0, 0.0, 0.0, 0.0, 0.0, 0.0, 0.0, 0.0, 0.0, 0.0, 0.0, 0.0, 0.0, 0.0, 0.0, 0.0, 0.0, 0.0, 0.0, 0.0, 0.0, 0.0, 0.0, 0.0, 0.0, 0.0, 0.0, 0.0, 0.0, 0.0, 0.0, 0.0, 0.0, 0.0, 0.0, 0.0, 0.0, 0.0, 0.0, 0.0, 0.0, 0.0, 0.0, 0.0, 0.0, 0.0, 0.0, 0.0, 0.0, 0.0, 0.0, 0.0, 0.0, 0.0, 0.0, 0.0, 0.0, 0.0, 0.0, 0.0, 0.0, 0.0, 0.0, 0.0, 0.0, 0.0, 0.0, 0.0, 0.0, 0.0, 0.0, 0.0, 0.0, 0.0, 0.0, 0.0, 0.0, 0.0, 0.0, 0.0, 0.0, 0.0, 0.0, 0.0, 0.0, 0.0, 0.0, 0.0, 0.0, 0.0, 0.0, 0.0, 0.0, 0.0, 0.0, 0.0, 0.0, 0.0, 0.0, 0.0, 0.0, 0.0, 0.0, 0.0, 0.0, 0.0, 0.0, 0.0, 0.0, 0.0, 0.0, 0.0, 0.0, 0.0, 0.0, 0.0, 0.0, 0.0, 0.0, 0.0, 0.0, 0.0, 0.0, 0.0, 0.0, 0.0, 0.0, 0.0, 0.0, 0.0, 0.0, 0.0, 0.0])
me_circle_002.update()

# ---- objects
ob_circle = bpy.data.objects.new('Circle', me_circle)
ob_circle_001 = bpy.data.objects.new('Circle.001', me_circle_002)

# ---- transforms, parenting, visibility, modifiers, constraints
ob_circle.location = (-3.388, 0.0, 0.0)
_m = ob_circle.modifiers.new('Subdivision', 'SUBSURF')
_m.levels = 2
ob_circle_001.location = (0.0, 0.0, 0.0)
ob_circle_001.scale = (0.5907, 0.5907, 0.5907)

# ---- collection membership
col_collection.objects.link(ob_circle)
col_collection.objects.link(ob_circle_001)

# ---- scene / render settings (as saved in the file)
scene.frame_start = 1; scene.frame_end = 250; scene.frame_set(1)
scene.render.engine = 'BLENDER_EEVEE_NEXT'
scene.cycles.sampling_pattern = 'TABULATED_SOBOL'
bpy.context.view_layer.update()

# ---- added for rendering (the .blend has no active camera and no usable light): camera, sun
cam_auto = bpy.data.cameras.new('AutoCamera')
cam_auto.lens = 50.0
cam_auto.sensor_width = 36.0
cam_auto.clip_end = 1000.0
ob_auto_camera = bpy.data.objects.new('AutoCamera', cam_auto)
scene.collection.objects.link(ob_auto_camera)
ob_auto_camera.location = (4.13769, -7.24407, 5.36569)
ob_auto_camera.rotation_euler = (1.09748, -7.21219e-08, 0.694738)
scene.camera = ob_auto_camera
light_auto_sun = bpy.data.lights.new('AutoSun', 'SUN')
light_auto_sun.energy = 3.0
light_auto_sun.angle = 0.0523599
ob_auto_sun = bpy.data.objects.new('AutoSun', light_auto_sun)
scene.collection.objects.link(ob_auto_sun)
ob_auto_sun.rotation_euler = (0.872665, 0.174533, 0.523599)
bpy.context.view_layer.update()
